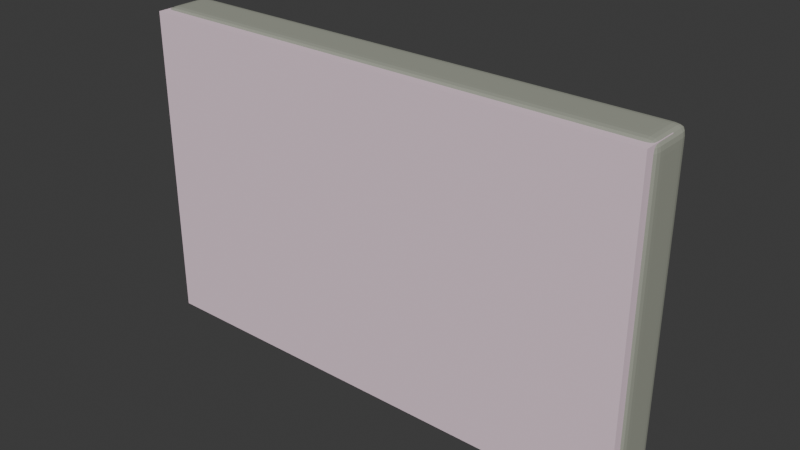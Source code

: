 # Source: cassette.blend  (saved by Blender 5.1.30; exported with 4.5.12 LTS)
import bpy
from mathutils import Matrix  # noqa: F401  (used for matrix-valued properties, if any)

bpy.ops.wm.read_factory_settings(use_empty=True)
scene = bpy.context.scene
scene.name = 'Scene'

# ---- collections
col_collection = bpy.data.collections.new('Collection'); scene.collection.children.link(col_collection)

# ---- materials (node trees are filled in below, after node groups)
mat_shell = bpy.data.materials.new('Shell')
mat_shellback = bpy.data.materials.new('ShellBack')
mat_label = bpy.data.materials.new('Label')
mat_labelstripe = bpy.data.materials.new('LabelStripe')
mat_labelstripe2 = bpy.data.materials.new('LabelStripe2')
mat_windowfrm = bpy.data.materials.new('WindowFrm')
mat_window = bpy.data.materials.new('Window')
mat_window.surface_render_method = 'BLENDED'
mat_window.blend_method = 'BLEND'
mat_reel = bpy.data.materials.new('Reel')
mat_tape = bpy.data.materials.new('Tape')
mat_reelhub = bpy.data.materials.new('ReelHub')
mat_reelspoke = bpy.data.materials.new('ReelSpoke')
mat_hole = bpy.data.materials.new('Hole')
mat_guidepin = bpy.data.materials.new('GuidePin')
mat_pressroller = bpy.data.materials.new('PressRoller')
mat_screw = bpy.data.materials.new('Screw')
mat_material = bpy.data.materials.new('Material')
mat_material_001 = bpy.data.materials.new('Material.001')

# ---- material node trees
mat_shell.use_nodes = True; mat_shell.node_tree.nodes.clear()
_N = mat_shell.node_tree.nodes; _L = mat_shell.node_tree.links
n0 = _N.new('ShaderNodeBsdfPrincipled'); n0.name = 'Principled BSDF'; n0.location = (-200, 100)
n0.inputs[0].default_value = (0.3385, 0.3536, 0.2918, 1.0)
n0.inputs[2].default_value = 0.82
n1 = _N.new('ShaderNodeOutputMaterial'); n1.name = 'Material Output'; n1.location = (200, 100)
_L.new(n0.outputs[0], n1.inputs[0])
n1.is_active_output = True
mat_shellback.use_nodes = True; mat_shellback.node_tree.nodes.clear()
_N = mat_shellback.node_tree.nodes; _L = mat_shellback.node_tree.links
n0 = _N.new('ShaderNodeBsdfPrincipled'); n0.name = 'Principled BSDF'; n0.location = (-200, 100)
n0.inputs[0].default_value = (0.88, 0.68, 0.78, 1.0)
n0.inputs[2].default_value = 0.82
n1 = _N.new('ShaderNodeOutputMaterial'); n1.name = 'Material Output'; n1.location = (200, 100)
_L.new(n0.outputs[0], n1.inputs[0])
n1.is_active_output = True
mat_label.use_nodes = True; mat_label.node_tree.nodes.clear()
_N = mat_label.node_tree.nodes; _L = mat_label.node_tree.links
n0 = _N.new('ShaderNodeBsdfPrincipled'); n0.name = 'Principled BSDF'; n0.location = (-200, 100)
n0.inputs[0].default_value = (0.98, 0.96, 0.88, 1.0)
n0.inputs[2].default_value = 0.88
n1 = _N.new('ShaderNodeOutputMaterial'); n1.name = 'Material Output'; n1.location = (200, 100)
_L.new(n0.outputs[0], n1.inputs[0])
n1.is_active_output = True
mat_labelstripe.use_nodes = True; mat_labelstripe.node_tree.nodes.clear()
_N = mat_labelstripe.node_tree.nodes; _L = mat_labelstripe.node_tree.links
n0 = _N.new('ShaderNodeBsdfPrincipled'); n0.name = 'Principled BSDF'; n0.location = (-200, 100)
n0.inputs[0].default_value = (0.293, 0.2698, 0.1345, 1.0)
n0.inputs[2].default_value = 0.8
n1 = _N.new('ShaderNodeOutputMaterial'); n1.name = 'Material Output'; n1.location = (200, 100)
_L.new(n0.outputs[0], n1.inputs[0])
n1.is_active_output = True
mat_labelstripe2.use_nodes = True; mat_labelstripe2.node_tree.nodes.clear()
_N = mat_labelstripe2.node_tree.nodes; _L = mat_labelstripe2.node_tree.links
n0 = _N.new('ShaderNodeBsdfPrincipled'); n0.name = 'Principled BSDF'; n0.location = (-200, 100)
n0.inputs[0].default_value = (0.8786, 0.2513, 0.1269, 1.0)
n0.inputs[2].default_value = 0.8
n1 = _N.new('ShaderNodeOutputMaterial'); n1.name = 'Material Output'; n1.location = (200, 100)
_L.new(n0.outputs[0], n1.inputs[0])
n1.is_active_output = True
mat_windowfrm.use_nodes = True; mat_windowfrm.node_tree.nodes.clear()
_N = mat_windowfrm.node_tree.nodes; _L = mat_windowfrm.node_tree.links
n0 = _N.new('ShaderNodeBsdfPrincipled'); n0.name = 'Principled BSDF'; n0.location = (-200, 100)
n0.inputs[0].default_value = (1.0, 1.0, 1.0, 1.0)
n0.inputs[2].default_value = 0.8
n1 = _N.new('ShaderNodeOutputMaterial'); n1.name = 'Material Output'; n1.location = (200, 100)
_L.new(n0.outputs[0], n1.inputs[0])
n1.is_active_output = True
mat_window.use_nodes = True; mat_window.node_tree.nodes.clear()
_N = mat_window.node_tree.nodes; _L = mat_window.node_tree.links
n0 = _N.new('ShaderNodeBsdfPrincipled'); n0.name = 'Principled BSDF'; n0.location = (-200, 100)
n0.inputs[0].default_value = (0.65, 0.88, 0.95, 1.0)
n0.inputs[2].default_value = 0.05
n0.inputs[4].default_value = 0.5
n0.inputs[18].default_value = 0.7
n1 = _N.new('ShaderNodeOutputMaterial'); n1.name = 'Material Output'; n1.location = (200, 100)
_L.new(n0.outputs[0], n1.inputs[0])
n1.is_active_output = True
mat_reel.use_nodes = True; mat_reel.node_tree.nodes.clear()
_N = mat_reel.node_tree.nodes; _L = mat_reel.node_tree.links
n0 = _N.new('ShaderNodeBsdfPrincipled'); n0.name = 'Principled BSDF'; n0.location = (-200, 100)
n0.inputs[0].default_value = (0.35, 0.35, 0.4, 1.0)
n0.inputs[1].default_value = 0.2
n0.inputs[2].default_value = 0.55
n1 = _N.new('ShaderNodeOutputMaterial'); n1.name = 'Material Output'; n1.location = (200, 100)
_L.new(n0.outputs[0], n1.inputs[0])
n1.is_active_output = True
mat_tape.use_nodes = True; mat_tape.node_tree.nodes.clear()
_N = mat_tape.node_tree.nodes; _L = mat_tape.node_tree.links
n0 = _N.new('ShaderNodeBsdfPrincipled'); n0.name = 'Principled BSDF'; n0.location = (-200, 100)
n0.inputs[0].default_value = (0.18, 0.12, 0.1, 1.0)
n0.inputs[2].default_value = 0.7
n1 = _N.new('ShaderNodeOutputMaterial'); n1.name = 'Material Output'; n1.location = (200, 100)
_L.new(n0.outputs[0], n1.inputs[0])
n1.is_active_output = True
mat_reelhub.use_nodes = True; mat_reelhub.node_tree.nodes.clear()
_N = mat_reelhub.node_tree.nodes; _L = mat_reelhub.node_tree.links
n0 = _N.new('ShaderNodeBsdfPrincipled'); n0.name = 'Principled BSDF'; n0.location = (-200, 100)
n0.inputs[0].default_value = (0.95, 0.82, 0.2, 1.0)
n0.inputs[2].default_value = 0.55
n1 = _N.new('ShaderNodeOutputMaterial'); n1.name = 'Material Output'; n1.location = (200, 100)
_L.new(n0.outputs[0], n1.inputs[0])
n1.is_active_output = True
mat_reelspoke.use_nodes = True; mat_reelspoke.node_tree.nodes.clear()
_N = mat_reelspoke.node_tree.nodes; _L = mat_reelspoke.node_tree.links
n0 = _N.new('ShaderNodeBsdfPrincipled'); n0.name = 'Principled BSDF'; n0.location = (-200, 100)
n0.inputs[0].default_value = (0.55, 0.55, 0.6, 1.0)
n0.inputs[1].default_value = 0.1
n1 = _N.new('ShaderNodeOutputMaterial'); n1.name = 'Material Output'; n1.location = (200, 100)
_L.new(n0.outputs[0], n1.inputs[0])
n1.is_active_output = True
mat_hole.use_nodes = True; mat_hole.node_tree.nodes.clear()
_N = mat_hole.node_tree.nodes; _L = mat_hole.node_tree.links
n0 = _N.new('ShaderNodeBsdfPrincipled'); n0.name = 'Principled BSDF'; n0.location = (-200, 100)
n0.inputs[0].default_value = (0.1, 0.1, 0.12, 1.0)
n0.inputs[2].default_value = 0.8
n1 = _N.new('ShaderNodeOutputMaterial'); n1.name = 'Material Output'; n1.location = (200, 100)
_L.new(n0.outputs[0], n1.inputs[0])
n1.is_active_output = True
mat_guidepin.use_nodes = True; mat_guidepin.node_tree.nodes.clear()
_N = mat_guidepin.node_tree.nodes; _L = mat_guidepin.node_tree.links
n0 = _N.new('ShaderNodeBsdfPrincipled'); n0.name = 'Principled BSDF'; n0.location = (-200, 100)
n0.inputs[0].default_value = (0.25, 0.25, 0.28, 1.0)
n0.inputs[1].default_value = 0.4
n1 = _N.new('ShaderNodeOutputMaterial'); n1.name = 'Material Output'; n1.location = (200, 100)
_L.new(n0.outputs[0], n1.inputs[0])
n1.is_active_output = True
mat_pressroller.use_nodes = True; mat_pressroller.node_tree.nodes.clear()
_N = mat_pressroller.node_tree.nodes; _L = mat_pressroller.node_tree.links
n0 = _N.new('ShaderNodeBsdfPrincipled'); n0.name = 'Principled BSDF'; n0.location = (-200, 100)
n0.inputs[0].default_value = (0.15, 0.15, 0.18, 1.0)
n0.inputs[2].default_value = 0.6
n1 = _N.new('ShaderNodeOutputMaterial'); n1.name = 'Material Output'; n1.location = (200, 100)
_L.new(n0.outputs[0], n1.inputs[0])
n1.is_active_output = True
mat_screw.use_nodes = True; mat_screw.node_tree.nodes.clear()
_N = mat_screw.node_tree.nodes; _L = mat_screw.node_tree.links
n0 = _N.new('ShaderNodeBsdfPrincipled'); n0.name = 'Principled BSDF'; n0.location = (-200, 100)
n0.inputs[0].default_value = (0.8, 0.8, 0.85, 1.0)
n0.inputs[1].default_value = 0.6
n0.inputs[2].default_value = 0.4
n1 = _N.new('ShaderNodeOutputMaterial'); n1.name = 'Material Output'; n1.location = (200, 100)
_L.new(n0.outputs[0], n1.inputs[0])
n1.is_active_output = True
mat_material.use_nodes = True; mat_material.node_tree.nodes.clear()
_N = mat_material.node_tree.nodes; _L = mat_material.node_tree.links
n0 = _N.new('ShaderNodeBsdfPrincipled'); n0.name = 'Principled BSDF'; n0.location = (-200, 100)
n0.inputs[0].default_value = (0.4476, 0.4127, 0.1867, 1.0)
n1 = _N.new('ShaderNodeOutputMaterial'); n1.name = 'Material Output'; n1.location = (200, 100)
_L.new(n0.outputs[0], n1.inputs[0])
n1.is_active_output = True
mat_material_001.use_nodes = True; mat_material_001.node_tree.nodes.clear()
_N = mat_material_001.node_tree.nodes; _L = mat_material_001.node_tree.links
n0 = _N.new('ShaderNodeBsdfPrincipled'); n0.name = 'Principled BSDF'; n0.location = (-200, 100)
n0.inputs[0].default_value = (0.0, 0.0, 0.0, 1.0)
n1 = _N.new('ShaderNodeOutputMaterial'); n1.name = 'Material Output'; n1.location = (200, 100)
_L.new(n0.outputs[0], n1.inputs[0])
n1.is_active_output = True

# ---- world
world_world = bpy.data.worlds.new('World'); scene.world = world_world
world_world.use_nodes = True; world_world.node_tree.nodes.clear()
_N = world_world.node_tree.nodes; _L = world_world.node_tree.links
n0 = _N.new('ShaderNodeOutputWorld'); n0.name = 'World Output'; n0.location = (200, 100)
n1 = _N.new('ShaderNodeBackground'); n1.name = 'Background'; n1.location = (-200, 100)
n1.inputs[0].default_value = (0.05088, 0.05088, 0.05088, 1.0)
_L.new(n1.outputs[0], n0.inputs[0])
n0.is_active_output = True
world_world.color = (0.05088, 0.05088, 0.05088)
world_world.sun_shadow_jitter_overblur = 0.0

# ---- meshes
me_cube_001 = bpy.data.meshes.new('Cube.001')
me_cube_001.from_pydata([(-1.1, -0.11, -0.69), (-1.1, -0.11, 0.69), (-1.1, 0.11, -0.69), (-1.1, 0.11, 0.69), (1.1, -0.11, -0.69), (1.1, -0.11, 0.69), (1.1, 0.11, -0.69), (1.1, 0.11, 0.69)], [], [(0, 1, 3, 2), (2, 3, 7, 6), (6, 7, 5, 4), (4, 5, 1, 0), (2, 6, 4, 0), (7, 3, 1, 5)])
_uv = me_cube_001.uv_layers.new(name='UVMap')
_uv.uv.foreach_set('vector', [0.375, 0.0, 0.625, 0.0, 0.625, 0.25, 0.375, 0.25, 0.375, 0.25, 0.625, 0.25, 0.625, 0.5, 0.375, 0.5, 0.375, 0.5, 0.625, 0.5, 0.625, 0.75, 0.375, 0.75, 0.375, 0.75, 0.625, 0.75, 0.625, 1.0, 0.375, 1.0, 0.125, 0.5, 0.375, 0.5, 0.375, 0.75, 0.125, 0.75, 0.625, 0.5, 0.875, 0.5, 0.875, 0.75, 0.625, 0.75])
me_cube_001.materials.append(mat_shell)
me_cube_001.update()
me_cube_002 = bpy.data.meshes.new('Cube.002')
me_cube_002.from_pydata([(-1.09, -0.14, -0.68), (-1.09, -0.14, 0.68), (-1.09, 0.02, -0.68), (-1.09, 0.02, 0.68), (1.09, -0.14, -0.68), (1.09, -0.14, 0.68), (1.09, 0.02, -0.68), (1.09, 0.02, 0.68)], [], [(0, 1, 3, 2), (2, 3, 7, 6), (6, 7, 5, 4), (4, 5, 1, 0), (2, 6, 4, 0), (7, 3, 1, 5)])
_uv = me_cube_002.uv_layers.new(name='UVMap')
_uv.uv.foreach_set('vector', [0.375, 0.0, 0.625, 0.0, 0.625, 0.25, 0.375, 0.25, 0.375, 0.25, 0.625, 0.25, 0.625, 0.5, 0.375, 0.5, 0.375, 0.5, 0.625, 0.5, 0.625, 0.75, 0.375, 0.75, 0.375, 0.75, 0.625, 0.75, 0.625, 1.0, 0.375, 1.0, 0.125, 0.5, 0.375, 0.5, 0.375, 0.75, 0.125, 0.75, 0.625, 0.5, 0.875, 0.5, 0.875, 0.75, 0.625, 0.75])
me_cube_002.materials.append(mat_shellback)
me_cube_002.update()
me_cube_003 = bpy.data.meshes.new('Cube.003')
me_cube_003.from_pydata([(-0.95, 0.11, -0.39), (-0.95, 0.11, 0.49), (-0.95, 0.13, -0.39), (-0.95, 0.13, 0.49), (0.95, 0.11, -0.39), (0.95, 0.11, 0.49), (0.95, 0.13, -0.39), (0.95, 0.13, 0.49)], [], [(0, 1, 3, 2), (2, 3, 7, 6), (6, 7, 5, 4), (4, 5, 1, 0), (2, 6, 4, 0), (7, 3, 1, 5)])
_uv = me_cube_003.uv_layers.new(name='UVMap')
_uv.uv.foreach_set('vector', [0.375, 0.0, 0.625, 0.0, 0.625, 0.25, 0.375, 0.25, 0.375, 0.25, 0.625, 0.25, 0.625, 0.5, 0.375, 0.5, 0.375, 0.5, 0.625, 0.5, 0.625, 0.75, 0.375, 0.75, 0.375, 0.75, 0.625, 0.75, 0.625, 1.0, 0.375, 1.0, 0.125, 0.5, 0.375, 0.5, 0.375, 0.75, 0.125, 0.75, 0.625, 0.5, 0.875, 0.5, 0.875, 0.75, 0.625, 0.75])
me_cube_003.materials.append(mat_label)
me_cube_003.update()
me_cube_004 = bpy.data.meshes.new('Cube.004')
me_cube_004.from_pydata([(-0.95, 0.115, 0.45), (-0.95, 0.115, 0.59), (-0.95, 0.135, 0.45), (-0.95, 0.135, 0.59), (0.95, 0.115, 0.45), (0.95, 0.115, 0.59), (0.95, 0.135, 0.45), (0.95, 0.135, 0.59)], [], [(0, 1, 3, 2), (2, 3, 7, 6), (6, 7, 5, 4), (4, 5, 1, 0), (2, 6, 4, 0), (7, 3, 1, 5)])
_uv = me_cube_004.uv_layers.new(name='UVMap')
_uv.uv.foreach_set('vector', [0.375, 0.0, 0.625, 0.0, 0.625, 0.25, 0.375, 0.25, 0.375, 0.25, 0.625, 0.25, 0.625, 0.5, 0.375, 0.5, 0.375, 0.5, 0.625, 0.5, 0.625, 0.75, 0.375, 0.75, 0.375, 0.75, 0.625, 0.75, 0.625, 1.0, 0.375, 1.0, 0.125, 0.5, 0.375, 0.5, 0.375, 0.75, 0.125, 0.75, 0.625, 0.5, 0.875, 0.5, 0.875, 0.75, 0.625, 0.75])
me_cube_004.materials.append(mat_labelstripe)
me_cube_004.update()
me_cube_005 = bpy.data.meshes.new('Cube.005')
me_cube_005.from_pydata([(-0.95, 0.115, -0.49), (-0.95, 0.115, -0.35), (-0.95, 0.135, -0.49), (-0.95, 0.135, -0.35), (0.95, 0.115, -0.49), (0.95, 0.115, -0.35), (0.95, 0.135, -0.49), (0.95, 0.135, -0.35)], [], [(0, 1, 3, 2), (2, 3, 7, 6), (6, 7, 5, 4), (4, 5, 1, 0), (2, 6, 4, 0), (7, 3, 1, 5)])
_uv = me_cube_005.uv_layers.new(name='UVMap')
_uv.uv.foreach_set('vector', [0.375, 0.0, 0.625, 0.0, 0.625, 0.25, 0.375, 0.25, 0.375, 0.25, 0.625, 0.25, 0.625, 0.5, 0.375, 0.5, 0.375, 0.5, 0.625, 0.5, 0.625, 0.75, 0.375, 0.75, 0.375, 0.75, 0.625, 0.75, 0.625, 1.0, 0.375, 1.0, 0.125, 0.5, 0.375, 0.5, 0.375, 0.75, 0.125, 0.75, 0.625, 0.5, 0.875, 0.5, 0.875, 0.75, 0.625, 0.75])
me_cube_005.materials.append(mat_labelstripe2)
me_cube_005.update()
me_cube_006 = bpy.data.meshes.new('Cube.006')
me_cube_006.from_pydata([(-0.75, 0.1275, -0.15), (-0.75, 0.1275, 0.47), (-0.75, 0.1525, -0.15), (-0.75, 0.1525, 0.47), (0.75, 0.1275, -0.15), (0.75, 0.1275, 0.47), (0.75, 0.1525, -0.15), (0.75, 0.1525, 0.47)], [], [(0, 1, 3, 2), (2, 3, 7, 6), (6, 7, 5, 4), (4, 5, 1, 0), (2, 6, 4, 0), (7, 3, 1, 5)])
_uv = me_cube_006.uv_layers.new(name='UVMap')
_uv.uv.foreach_set('vector', [0.375, 0.0, 0.625, 0.0, 0.625, 0.25, 0.375, 0.25, 0.375, 0.25, 0.625, 0.25, 0.625, 0.5, 0.375, 0.5, 0.375, 0.5, 0.625, 0.5, 0.625, 0.75, 0.375, 0.75, 0.375, 0.75, 0.625, 0.75, 0.625, 1.0, 0.375, 1.0, 0.125, 0.5, 0.375, 0.5, 0.375, 0.75, 0.125, 0.75, 0.625, 0.5, 0.875, 0.5, 0.875, 0.75, 0.625, 0.75])
me_cube_006.materials.append(mat_windowfrm)
me_cube_006.update()
me_cube_007 = bpy.data.meshes.new('Cube.007')
me_cube_007.from_pydata([(-0.68, 0.145, -0.09), (-0.68, 0.145, 0.41), (-0.68, 0.165, -0.09), (-0.68, 0.165, 0.41), (0.68, 0.145, -0.09), (0.68, 0.145, 0.41), (0.68, 0.165, -0.09), (0.68, 0.165, 0.41)], [], [(0, 1, 3, 2), (2, 3, 7, 6), (6, 7, 5, 4), (4, 5, 1, 0), (2, 6, 4, 0), (7, 3, 1, 5)])
_uv = me_cube_007.uv_layers.new(name='UVMap')
_uv.uv.foreach_set('vector', [0.375, 0.0, 0.625, 0.0, 0.625, 0.25, 0.375, 0.25, 0.375, 0.25, 0.625, 0.25, 0.625, 0.5, 0.375, 0.5, 0.375, 0.5, 0.625, 0.5, 0.625, 0.75, 0.375, 0.75, 0.375, 0.75, 0.625, 0.75, 0.625, 1.0, 0.375, 1.0, 0.125, 0.5, 0.375, 0.5, 0.375, 0.75, 0.125, 0.75, 0.625, 0.5, 0.875, 0.5, 0.875, 0.75, 0.625, 0.75])
me_cube_007.materials.append(mat_window)
me_cube_007.update()
me_cylinder = bpy.data.meshes.new('Cylinder')
me_cylinder.from_pydata([(0.0, 0.3, -0.05), (0.0, 0.3, 0.05), (0.1302, 0.2703, -0.05), (0.1302, 0.2703, 0.05), (0.2345, 0.187, -0.05), (0.2345, 0.187, 0.05), (0.2925, 0.06676, -0.05), (0.2925, 0.06676, 0.05), (0.2925, -0.06676, -0.05), (0.2925, -0.06676, 0.05), (0.2345, -0.187, -0.05), (0.2345, -0.187, 0.05), (0.1302, -0.2703, -0.05), (0.1302, -0.2703, 0.05), (0.0, -0.3, -0.05), (0.0, -0.3, 0.05), (-0.1302, -0.2703, -0.05), (-0.1302, -0.2703, 0.05), (-0.2345, -0.187, -0.05), (-0.2345, -0.187, 0.05), (-0.2925, -0.06676, -0.05), (-0.2925, -0.06676, 0.05), (-0.2925, 0.06676, -0.05), (-0.2925, 0.06676, 0.05), (-0.2345, 0.187, -0.05), (-0.2345, 0.187, 0.05), (-0.1302, 0.2703, -0.05), (-0.1302, 0.2703, 0.05)], [], [(0, 1, 3, 2), (2, 3, 5, 4), (4, 5, 7, 6), (6, 7, 9, 8), (8, 9, 11, 10), (10, 11, 13, 12), (12, 13, 15, 14), (14, 15, 17, 16), (16, 17, 19, 18), (18, 19, 21, 20), (20, 21, 23, 22), (22, 23, 25, 24), (3, 1, 27, 25, 23, 21, 19, 17, 15, 13, 11, 9, 7, 5), (24, 25, 27, 26), (26, 27, 1, 0), (0, 2, 4, 6, 8, 10, 12, 14, 16, 18, 20, 22, 24, 26)])
_uv = me_cylinder.uv_layers.new(name='UVMap')
_uv.uv.foreach_set('vector', [1.0, 0.5, 1.0, 1.0, 0.9286, 1.0, 0.9286, 0.5, 0.9286, 0.5, 0.9286, 1.0, 0.8571, 1.0, 0.8571, 0.5, 0.8571, 0.5, 0.8571, 1.0, 0.7857, 1.0, 0.7857, 0.5, 0.7857, 0.5, 0.7857, 1.0, 0.7143, 1.0, 0.7143, 0.5, 0.7143, 0.5, 0.7143, 1.0, 0.6429, 1.0, 0.6429, 0.5, 0.6429, 0.5, 0.6429, 1.0, 0.5714, 1.0, 0.5714, 0.5, 0.5714, 0.5, 0.5714, 1.0, 0.5, 1.0, 0.5, 0.5, 0.5, 0.5, 0.5, 1.0, 0.4286, 1.0, 0.4286, 0.5, 0.4286, 0.5, 0.4286, 1.0, 0.3571, 1.0, 0.3571, 0.5, 0.3571, 0.5, 0.3571, 1.0, 0.2857, 1.0, 0.2857, 0.5, 0.2857, 0.5, 0.2857, 1.0, 0.2143, 1.0, 0.2143, 0.5, 0.2143, 0.5, 0.2143, 1.0, 0.1429, 1.0, 0.1429, 0.5, 0.3541, 0.4662, 0.25, 0.49, 0.1459, 0.4662, 0.06236, 0.3996, 0.01602, 0.3034, 0.01602, 0.1966, 0.06236, 0.1004, 0.1459, 0.03377, 0.25, 0.01, 0.3541, 0.03377, 0.4376, 0.1004, 0.484, 0.1966, 0.484, 0.3034, 0.4376, 0.3996, 0.1429, 0.5, 0.1429, 1.0, 0.07143, 1.0, 0.07143, 0.5, 0.07143, 0.5, 0.07143, 1.0, -1.341e-07, 1.0, -1.341e-07, 0.5, 0.75, 0.49, 0.8541, 0.4662, 0.9376, 0.3996, 0.984, 0.3034, 0.984, 0.1966, 0.9376, 0.1004, 0.8541, 0.03377, 0.75, 0.01, 0.6459, 0.03377, 0.5624, 0.1004, 0.516, 0.1966, 0.516, 0.3034, 0.5624, 0.3996, 0.6459, 0.4662])
me_cylinder.materials.append(mat_reel)
me_cylinder.update()
me_torus = bpy.data.meshes.new('Torus')
me_torus.from_pydata([(0.28, 0.0, 0.0), (0.2624, 0.0, 0.04243), (0.22, 0.0, 0.06), (0.1776, 0.0, 0.04243), (0.16, 0.0, 7.348e-18), (0.1776, 0.0, -0.04243), (0.22, 0.0, -0.06), (0.2624, 0.0, -0.04243), (0.2587, 0.1072, 0.0), (0.2425, 0.1004, 0.04243), (0.2033, 0.08419, 0.06), (0.1641, 0.06795, 0.04243), (0.1478, 0.06123, 7.348e-18), (0.1641, 0.06795, -0.04243), (0.2033, 0.08419, -0.06), (0.2425, 0.1004, -0.04243), (0.198, 0.198, 0.0), (0.1856, 0.1856, 0.04243), (0.1556, 0.1556, 0.06), (0.1256, 0.1256, 0.04243), (0.1131, 0.1131, 7.348e-18), (0.1256, 0.1256, -0.04243), (0.1556, 0.1556, -0.06), (0.1856, 0.1856, -0.04243), (0.1072, 0.2587, 0.0), (0.1004, 0.2425, 0.04243), (0.08419, 0.2033, 0.06), (0.06795, 0.1641, 0.04243), (0.06123, 0.1478, 7.348e-18), (0.06795, 0.1641, -0.04243), (0.08419, 0.2033, -0.06), (0.1004, 0.2425, -0.04243), (2.114e-08, 0.28, 0.0), (1.981e-08, 0.2624, 0.04243), (1.661e-08, 0.22, 0.06), (1.341e-08, 0.1776, 0.04243), (1.208e-08, 0.16, 7.348e-18), (1.341e-08, 0.1776, -0.04243), (1.661e-08, 0.22, -0.06), (1.981e-08, 0.2624, -0.04243), (-0.1072, 0.2587, 0.0), (-0.1004, 0.2425, 0.04243), (-0.08419, 0.2033, 0.06), (-0.06795, 0.1641, 0.04243), (-0.06123, 0.1478, 7.348e-18), (-0.06795, 0.1641, -0.04243), (-0.08419, 0.2033, -0.06), (-0.1004, 0.2425, -0.04243), (-0.198, 0.198, 0.0), (-0.1856, 0.1856, 0.04243), (-0.1556, 0.1556, 0.06), (-0.1256, 0.1256, 0.04243), (-0.1131, 0.1131, 7.348e-18), (-0.1256, 0.1256, -0.04243), (-0.1556, 0.1556, -0.06), (-0.1856, 0.1856, -0.04243), (-0.2587, 0.1072, 0.0), (-0.2425, 0.1004, 0.04243), (-0.2033, 0.08419, 0.06), (-0.1641, 0.06795, 0.04243), (-0.1478, 0.06123, 7.348e-18), (-0.1641, 0.06795, -0.04243), (-0.2033, 0.08419, -0.06), (-0.2425, 0.1004, -0.04243), (-0.28, 2.448e-08, 0.0), (-0.2624, 2.294e-08, 0.04243), (-0.22, 1.923e-08, 0.06), (-0.1776, 1.552e-08, 0.04243), (-0.16, 1.399e-08, 7.348e-18), (-0.1776, 1.552e-08, -0.04243), (-0.22, 1.923e-08, -0.06), (-0.2624, 2.294e-08, -0.04243), (-0.2587, -0.1072, 0.0), (-0.2425, -0.1004, 0.04243), (-0.2033, -0.08419, 0.06), (-0.1641, -0.06795, 0.04243), (-0.1478, -0.06123, 7.348e-18), (-0.1641, -0.06795, -0.04243), (-0.2033, -0.08419, -0.06), (-0.2425, -0.1004, -0.04243), (-0.198, -0.198, 0.0), (-0.1856, -0.1856, 0.04243), (-0.1556, -0.1556, 0.06), (-0.1256, -0.1256, 0.04243), (-0.1131, -0.1131, 7.348e-18), (-0.1256, -0.1256, -0.04243), (-0.1556, -0.1556, -0.06), (-0.1856, -0.1856, -0.04243), (-0.1072, -0.2587, 0.0), (-0.1004, -0.2425, 0.04243), (-0.08419, -0.2033, 0.06), (-0.06795, -0.1641, 0.04243), (-0.06123, -0.1478, 7.348e-18), (-0.06795, -0.1641, -0.04243), (-0.08419, -0.2033, -0.06), (-0.1004, -0.2425, -0.04243), (2.114e-08, -0.28, 0.0), (1.981e-08, -0.2624, 0.04243), (1.661e-08, -0.22, 0.06), (1.341e-08, -0.1776, 0.04243), (1.208e-08, -0.16, 7.348e-18), (1.341e-08, -0.1776, -0.04243), (1.661e-08, -0.22, -0.06), (1.981e-08, -0.2624, -0.04243), (0.1072, -0.2587, 0.0), (0.1004, -0.2425, 0.04243), (0.08419, -0.2033, 0.06), (0.06795, -0.1641, 0.04243), (0.06123, -0.1478, 7.348e-18), (0.06795, -0.1641, -0.04243), (0.08419, -0.2033, -0.06), (0.1004, -0.2425, -0.04243), (0.198, -0.198, 0.0), (0.1856, -0.1856, 0.04243), (0.1556, -0.1556, 0.06), (0.1256, -0.1256, 0.04243), (0.1131, -0.1131, 7.348e-18), (0.1256, -0.1256, -0.04243), (0.1556, -0.1556, -0.06), (0.1856, -0.1856, -0.04243), (0.2587, -0.1072, 0.0), (0.2425, -0.1004, 0.04243), (0.2033, -0.08419, 0.06), (0.1641, -0.06795, 0.04243), (0.1478, -0.06123, 7.348e-18), (0.1641, -0.06795, -0.04243), (0.2033, -0.08419, -0.06), (0.2425, -0.1004, -0.04243)], [], [(0, 8, 9, 1), (1, 9, 10, 2), (2, 10, 11, 3), (3, 11, 12, 4), (4, 12, 13, 5), (5, 13, 14, 6), (6, 14, 15, 7), (7, 15, 8, 0), (8, 16, 17, 9), (9, 17, 18, 10), (10, 18, 19, 11), (11, 19, 20, 12), (12, 20, 21, 13), (13, 21, 22, 14), (14, 22, 23, 15), (15, 23, 16, 8), (16, 24, 25, 17), (17, 25, 26, 18), (18, 26, 27, 19), (19, 27, 28, 20), (20, 28, 29, 21), (21, 29, 30, 22), (22, 30, 31, 23), (23, 31, 24, 16), (24, 32, 33, 25), (25, 33, 34, 26), (26, 34, 35, 27), (27, 35, 36, 28), (28, 36, 37, 29), (29, 37, 38, 30), (30, 38, 39, 31), (31, 39, 32, 24), (32, 40, 41, 33), (33, 41, 42, 34), (34, 42, 43, 35), (35, 43, 44, 36), (36, 44, 45, 37), (37, 45, 46, 38), (38, 46, 47, 39), (39, 47, 40, 32), (40, 48, 49, 41), (41, 49, 50, 42), (42, 50, 51, 43), (43, 51, 52, 44), (44, 52, 53, 45), (45, 53, 54, 46), (46, 54, 55, 47), (47, 55, 48, 40), (48, 56, 57, 49), (49, 57, 58, 50), (50, 58, 59, 51), (51, 59, 60, 52), (52, 60, 61, 53), (53, 61, 62, 54), (54, 62, 63, 55), (55, 63, 56, 48), (56, 64, 65, 57), (57, 65, 66, 58), (58, 66, 67, 59), (59, 67, 68, 60), (60, 68, 69, 61), (61, 69, 70, 62), (62, 70, 71, 63), (63, 71, 64, 56), (64, 72, 73, 65), (65, 73, 74, 66), (66, 74, 75, 67), (67, 75, 76, 68), (68, 76, 77, 69), (69, 77, 78, 70), (70, 78, 79, 71), (71, 79, 72, 64), (72, 80, 81, 73), (73, 81, 82, 74), (74, 82, 83, 75), (75, 83, 84, 76), (76, 84, 85, 77), (77, 85, 86, 78), (78, 86, 87, 79), (79, 87, 80, 72), (80, 88, 89, 81), (81, 89, 90, 82), (82, 90, 91, 83), (83, 91, 92, 84), (84, 92, 93, 85), (85, 93, 94, 86), (86, 94, 95, 87), (87, 95, 88, 80), (88, 96, 97, 89), (89, 97, 98, 90), (90, 98, 99, 91), (91, 99, 100, 92), (92, 100, 101, 93), (93, 101, 102, 94), (94, 102, 103, 95), (95, 103, 96, 88), (96, 104, 105, 97), (97, 105, 106, 98), (98, 106, 107, 99), (99, 107, 108, 100), (100, 108, 109, 101), (101, 109, 110, 102), (102, 110, 111, 103), (103, 111, 104, 96), (104, 112, 113, 105), (105, 113, 114, 106), (106, 114, 115, 107), (107, 115, 116, 108), (108, 116, 117, 109), (109, 117, 118, 110), (110, 118, 119, 111), (111, 119, 112, 104), (112, 120, 121, 113), (113, 121, 122, 114), (114, 122, 123, 115), (115, 123, 124, 116), (116, 124, 125, 117), (117, 125, 126, 118), (118, 126, 127, 119), (119, 127, 120, 112), (120, 0, 1, 121), (121, 1, 2, 122), (122, 2, 3, 123), (123, 3, 4, 124), (124, 4, 5, 125), (125, 5, 6, 126), (126, 6, 7, 127), (127, 7, 0, 120)])
_uv = me_torus.uv_layers.new(name='UVMap')
_uv.uv.foreach_set('vector', [0.5, 0.5, 0.5625, 0.5, 0.5625, 0.625, 0.5, 0.625, 0.5, 0.625, 0.5625, 0.625, 0.5625, 0.75, 0.5, 0.75, 0.5, 0.75, 0.5625, 0.75, 0.5625, 0.875, 0.5, 0.875, 0.5, 0.875, 0.5625, 0.875, 0.5625, 1.0, 0.5, 1.0, 0.5, 0.0, 0.5625, 0.0, 0.5625, 0.125, 0.5, 0.125, 0.5, 0.125, 0.5625, 0.125, 0.5625, 0.25, 0.5, 0.25, 0.5, 0.25, 0.5625, 0.25, 0.5625, 0.375, 0.5, 0.375, 0.5, 0.375, 0.5625, 0.375, 0.5625, 0.5, 0.5, 0.5, 0.5625, 0.5, 0.625, 0.5, 0.625, 0.625, 0.5625, 0.625, 0.5625, 0.625, 0.625, 0.625, 0.625, 0.75, 0.5625, 0.75, 0.5625, 0.75, 0.625, 0.75, 0.625, 0.875, 0.5625, 0.875, 0.5625, 0.875, 0.625, 0.875, 0.625, 1.0, 0.5625, 1.0, 0.5625, 0.0, 0.625, 0.0, 0.625, 0.125, 0.5625, 0.125, 0.5625, 0.125, 0.625, 0.125, 0.625, 0.25, 0.5625, 0.25, 0.5625, 0.25, 0.625, 0.25, 0.625, 0.375, 0.5625, 0.375, 0.5625, 0.375, 0.625, 0.375, 0.625, 0.5, 0.5625, 0.5, 0.625, 0.5, 0.6875, 0.5, 0.6875, 0.625, 0.625, 0.625, 0.625, 0.625, 0.6875, 0.625, 0.6875, 0.75, 0.625, 0.75, 0.625, 0.75, 0.6875, 0.75, 0.6875, 0.875, 0.625, 0.875, 0.625, 0.875, 0.6875, 0.875, 0.6875, 1.0, 0.625, 1.0, 0.625, 0.0, 0.6875, 0.0, 0.6875, 0.125, 0.625, 0.125, 0.625, 0.125, 0.6875, 0.125, 0.6875, 0.25, 0.625, 0.25, 0.625, 0.25, 0.6875, 0.25, 0.6875, 0.375, 0.625, 0.375, 0.625, 0.375, 0.6875, 0.375, 0.6875, 0.5, 0.625, 0.5, 0.6875, 0.5, 0.75, 0.5, 0.75, 0.625, 0.6875, 0.625, 0.6875, 0.625, 0.75, 0.625, 0.75, 0.75, 0.6875, 0.75, 0.6875, 0.75, 0.75, 0.75, 0.75, 0.875, 0.6875, 0.875, 0.6875, 0.875, 0.75, 0.875, 0.75, 1.0, 0.6875, 1.0, 0.6875, 0.0, 0.75, 0.0, 0.75, 0.125, 0.6875, 0.125, 0.6875, 0.125, 0.75, 0.125, 0.75, 0.25, 0.6875, 0.25, 0.6875, 0.25, 0.75, 0.25, 0.75, 0.375, 0.6875, 0.375, 0.6875, 0.375, 0.75, 0.375, 0.75, 0.5, 0.6875, 0.5, 0.75, 0.5, 0.8125, 0.5, 0.8125, 0.625, 0.75, 0.625, 0.75, 0.625, 0.8125, 0.625, 0.8125, 0.75, 0.75, 0.75, 0.75, 0.75, 0.8125, 0.75, 0.8125, 0.875, 0.75, 0.875, 0.75, 0.875, 0.8125, 0.875, 0.8125, 1.0, 0.75, 1.0, 0.75, 0.0, 0.8125, 0.0, 0.8125, 0.125, 0.75, 0.125, 0.75, 0.125, 0.8125, 0.125, 0.8125, 0.25, 0.75, 0.25, 0.75, 0.25, 0.8125, 0.25, 0.8125, 0.375, 0.75, 0.375, 0.75, 0.375, 0.8125, 0.375, 0.8125, 0.5, 0.75, 0.5, 0.8125, 0.5, 0.875, 0.5, 0.875, 0.625, 0.8125, 0.625, 0.8125, 0.625, 0.875, 0.625, 0.875, 0.75, 0.8125, 0.75, 0.8125, 0.75, 0.875, 0.75, 0.875, 0.875, 0.8125, 0.875, 0.8125, 0.875, 0.875, 0.875, 0.875, 1.0, 0.8125, 1.0, 0.8125, 0.0, 0.875, 0.0, 0.875, 0.125, 0.8125, 0.125, 0.8125, 0.125, 0.875, 0.125, 0.875, 0.25, 0.8125, 0.25, 0.8125, 0.25, 0.875, 0.25, 0.875, 0.375, 0.8125, 0.375, 0.8125, 0.375, 0.875, 0.375, 0.875, 0.5, 0.8125, 0.5, 0.875, 0.5, 0.9375, 0.5, 0.9375, 0.625, 0.875, 0.625, 0.875, 0.625, 0.9375, 0.625, 0.9375, 0.75, 0.875, 0.75, 0.875, 0.75, 0.9375, 0.75, 0.9375, 0.875, 0.875, 0.875, 0.875, 0.875, 0.9375, 0.875, 0.9375, 1.0, 0.875, 1.0, 0.875, 0.0, 0.9375, 0.0, 0.9375, 0.125, 0.875, 0.125, 0.875, 0.125, 0.9375, 0.125, 0.9375, 0.25, 0.875, 0.25, 0.875, 0.25, 0.9375, 0.25, 0.9375, 0.375, 0.875, 0.375, 0.875, 0.375, 0.9375, 0.375, 0.9375, 0.5, 0.875, 0.5, 0.9375, 0.5, 1.0, 0.5, 1.0, 0.625, 0.9375, 0.625, 0.9375, 0.625, 1.0, 0.625, 1.0, 0.75, 0.9375, 0.75, 0.9375, 0.75, 1.0, 0.75, 1.0, 0.875, 0.9375, 0.875, 0.9375, 0.875, 1.0, 0.875, 1.0, 1.0, 0.9375, 1.0, 0.9375, 0.0, 1.0, 0.0, 1.0, 0.125, 0.9375, 0.125, 0.9375, 0.125, 1.0, 0.125, 1.0, 0.25, 0.9375, 0.25, 0.9375, 0.25, 1.0, 0.25, 1.0, 0.375, 0.9375, 0.375, 0.9375, 0.375, 1.0, 0.375, 1.0, 0.5, 0.9375, 0.5, 0.0, 0.5, 0.0625, 0.5, 0.0625, 0.625, 0.0, 0.625, 0.0, 0.625, 0.0625, 0.625, 0.0625, 0.75, 0.0, 0.75, 0.0, 0.75, 0.0625, 0.75, 0.0625, 0.875, 0.0, 0.875, 0.0, 0.875, 0.0625, 0.875, 0.0625, 1.0, 0.0, 1.0, 0.0, 0.0, 0.0625, 0.0, 0.0625, 0.125, 0.0, 0.125, 0.0, 0.125, 0.0625, 0.125, 0.0625, 0.25, 0.0, 0.25, 0.0, 0.25, 0.0625, 0.25, 0.0625, 0.375, 0.0, 0.375, 0.0, 0.375, 0.0625, 0.375, 0.0625, 0.5, 0.0, 0.5, 0.0625, 0.5, 0.125, 0.5, 0.125, 0.625, 0.0625, 0.625, 0.0625, 0.625, 0.125, 0.625, 0.125, 0.75, 0.0625, 0.75, 0.0625, 0.75, 0.125, 0.75, 0.125, 0.875, 0.0625, 0.875, 0.0625, 0.875, 0.125, 0.875, 0.125, 1.0, 0.0625, 1.0, 0.0625, 0.0, 0.125, 0.0, 0.125, 0.125, 0.0625, 0.125, 0.0625, 0.125, 0.125, 0.125, 0.125, 0.25, 0.0625, 0.25, 0.0625, 0.25, 0.125, 0.25, 0.125, 0.375, 0.0625, 0.375, 0.0625, 0.375, 0.125, 0.375, 0.125, 0.5, 0.0625, 0.5, 0.125, 0.5, 0.1875, 0.5, 0.1875, 0.625, 0.125, 0.625, 0.125, 0.625, 0.1875, 0.625, 0.1875, 0.75, 0.125, 0.75, 0.125, 0.75, 0.1875, 0.75, 0.1875, 0.875, 0.125, 0.875, 0.125, 0.875, 0.1875, 0.875, 0.1875, 1.0, 0.125, 1.0, 0.125, 0.0, 0.1875, 0.0, 0.1875, 0.125, 0.125, 0.125, 0.125, 0.125, 0.1875, 0.125, 0.1875, 0.25, 0.125, 0.25, 0.125, 0.25, 0.1875, 0.25, 0.1875, 0.375, 0.125, 0.375, 0.125, 0.375, 0.1875, 0.375, 0.1875, 0.5, 0.125, 0.5, 0.1875, 0.5, 0.25, 0.5, 0.25, 0.625, 0.1875, 0.625, 0.1875, 0.625, 0.25, 0.625, 0.25, 0.75, 0.1875, 0.75, 0.1875, 0.75, 0.25, 0.75, 0.25, 0.875, 0.1875, 0.875, 0.1875, 0.875, 0.25, 0.875, 0.25, 1.0, 0.1875, 1.0, 0.1875, 0.0, 0.25, 0.0, 0.25, 0.125, 0.1875, 0.125, 0.1875, 0.125, 0.25, 0.125, 0.25, 0.25, 0.1875, 0.25, 0.1875, 0.25, 0.25, 0.25, 0.25, 0.375, 0.1875, 0.375, 0.1875, 0.375, 0.25, 0.375, 0.25, 0.5, 0.1875, 0.5, 0.25, 0.5, 0.3125, 0.5, 0.3125, 0.625, 0.25, 0.625, 0.25, 0.625, 0.3125, 0.625, 0.3125, 0.75, 0.25, 0.75, 0.25, 0.75, 0.3125, 0.75, 0.3125, 0.875, 0.25, 0.875, 0.25, 0.875, 0.3125, 0.875, 0.3125, 1.0, 0.25, 1.0, 0.25, 0.0, 0.3125, 0.0, 0.3125, 0.125, 0.25, 0.125, 0.25, 0.125, 0.3125, 0.125, 0.3125, 0.25, 0.25, 0.25, 0.25, 0.25, 0.3125, 0.25, 0.3125, 0.375, 0.25, 0.375, 0.25, 0.375, 0.3125, 0.375, 0.3125, 0.5, 0.25, 0.5, 0.3125, 0.5, 0.375, 0.5, 0.375, 0.625, 0.3125, 0.625, 0.3125, 0.625, 0.375, 0.625, 0.375, 0.75, 0.3125, 0.75, 0.3125, 0.75, 0.375, 0.75, 0.375, 0.875, 0.3125, 0.875, 0.3125, 0.875, 0.375, 0.875, 0.375, 1.0, 0.3125, 1.0, 0.3125, 0.0, 0.375, 0.0, 0.375, 0.125, 0.3125, 0.125, 0.3125, 0.125, 0.375, 0.125, 0.375, 0.25, 0.3125, 0.25, 0.3125, 0.25, 0.375, 0.25, 0.375, 0.375, 0.3125, 0.375, 0.3125, 0.375, 0.375, 0.375, 0.375, 0.5, 0.3125, 0.5, 0.375, 0.5, 0.4375, 0.5, 0.4375, 0.625, 0.375, 0.625, 0.375, 0.625, 0.4375, 0.625, 0.4375, 0.75, 0.375, 0.75, 0.375, 0.75, 0.4375, 0.75, 0.4375, 0.875, 0.375, 0.875, 0.375, 0.875, 0.4375, 0.875, 0.4375, 1.0, 0.375, 1.0, 0.375, 0.0, 0.4375, 0.0, 0.4375, 0.125, 0.375, 0.125, 0.375, 0.125, 0.4375, 0.125, 0.4375, 0.25, 0.375, 0.25, 0.375, 0.25, 0.4375, 0.25, 0.4375, 0.375, 0.375, 0.375, 0.375, 0.375, 0.4375, 0.375, 0.4375, 0.5, 0.375, 0.5, 0.4375, 0.5, 0.5, 0.5, 0.5, 0.625, 0.4375, 0.625, 0.4375, 0.625, 0.5, 0.625, 0.5, 0.75, 0.4375, 0.75, 0.4375, 0.75, 0.5, 0.75, 0.5, 0.875, 0.4375, 0.875, 0.4375, 0.875, 0.5, 0.875, 0.5, 1.0, 0.4375, 1.0, 0.4375, 0.0, 0.5, 0.0, 0.5, 0.125, 0.4375, 0.125, 0.4375, 0.125, 0.5, 0.125, 0.5, 0.25, 0.4375, 0.25, 0.4375, 0.25, 0.5, 0.25, 0.5, 0.375, 0.4375, 0.375, 0.4375, 0.375, 0.5, 0.375, 0.5, 0.5, 0.4375, 0.5])
me_torus.materials.append(mat_tape)
me_torus.update()
me_cylinder_001 = bpy.data.meshes.new('Cylinder.001')
me_cylinder_001.from_pydata([(0.0, 0.11, -0.06), (0.0, 0.11, 0.06), (0.09526, 0.055, -0.06), (0.09526, 0.055, 0.06), (0.09526, -0.055, -0.06), (0.09526, -0.055, 0.06), (0.0, -0.11, -0.06), (0.0, -0.11, 0.06), (-0.09526, -0.055, -0.06), (-0.09526, -0.055, 0.06), (-0.09526, 0.055, -0.06), (-0.09526, 0.055, 0.06)], [], [(0, 1, 3, 2), (2, 3, 5, 4), (4, 5, 7, 6), (6, 7, 9, 8), (3, 1, 11, 9, 7, 5), (8, 9, 11, 10), (10, 11, 1, 0), (0, 2, 4, 6, 8, 10)])
_uv = me_cylinder_001.uv_layers.new(name='UVMap')
_uv.uv.foreach_set('vector', [1.0, 0.5, 1.0, 1.0, 0.8333, 1.0, 0.8333, 0.5, 0.8333, 0.5, 0.8333, 1.0, 0.6667, 1.0, 0.6667, 0.5, 0.6667, 0.5, 0.6667, 1.0, 0.5, 1.0, 0.5, 0.5, 0.5, 0.5, 0.5, 1.0, 0.3333, 1.0, 0.3333, 0.5, 0.4578, 0.37, 0.25, 0.49, 0.04215, 0.37, 0.04215, 0.13, 0.25, 0.01, 0.4578, 0.13, 0.3333, 0.5, 0.3333, 1.0, 0.1667, 1.0, 0.1667, 0.5, 0.1667, 0.5, 0.1667, 1.0, -8.941e-08, 1.0, -8.941e-08, 0.5, 0.75, 0.49, 0.9578, 0.37, 0.9578, 0.13, 0.75, 0.01, 0.5422, 0.13, 0.5422, 0.37])
me_cylinder_001.materials.append(mat_reelhub)
me_cylinder_001.update()
me_cube_008 = bpy.data.meshes.new('Cube.008')
me_cube_008.from_pydata([(-0.36, 0.15, 0.08), (-0.36, 0.15, 0.24), (-0.36, 0.18, 0.08), (-0.36, 0.18, 0.24), (-0.32, 0.15, 0.08), (-0.32, 0.15, 0.24), (-0.32, 0.18, 0.08), (-0.32, 0.18, 0.24)], [], [(0, 1, 3, 2), (2, 3, 7, 6), (6, 7, 5, 4), (4, 5, 1, 0), (2, 6, 4, 0), (7, 3, 1, 5)])
_uv = me_cube_008.uv_layers.new(name='UVMap')
_uv.uv.foreach_set('vector', [0.375, 0.0, 0.625, 0.0, 0.625, 0.25, 0.375, 0.25, 0.375, 0.25, 0.625, 0.25, 0.625, 0.5, 0.375, 0.5, 0.375, 0.5, 0.625, 0.5, 0.625, 0.75, 0.375, 0.75, 0.375, 0.75, 0.625, 0.75, 0.625, 1.0, 0.375, 1.0, 0.125, 0.5, 0.375, 0.5, 0.375, 0.75, 0.125, 0.75, 0.625, 0.5, 0.875, 0.5, 0.875, 0.75, 0.625, 0.75])
me_cube_008.materials.append(mat_reelspoke)
me_cube_008.update()
me_cube_009 = bpy.data.meshes.new('Cube.009')
me_cube_009.from_pydata([(-0.4993, 0.15, 0.2759), (-0.3607, 0.15, 0.3559), (-0.4993, 0.18, 0.2759), (-0.3607, 0.18, 0.3559), (-0.4793, 0.15, 0.2412), (-0.3407, 0.15, 0.3212), (-0.4793, 0.18, 0.2412), (-0.3407, 0.18, 0.3212)], [], [(0, 1, 3, 2), (2, 3, 7, 6), (6, 7, 5, 4), (4, 5, 1, 0), (2, 6, 4, 0), (7, 3, 1, 5)])
_uv = me_cube_009.uv_layers.new(name='UVMap')
_uv.uv.foreach_set('vector', [0.375, 0.0, 0.625, 0.0, 0.625, 0.25, 0.375, 0.25, 0.375, 0.25, 0.625, 0.25, 0.625, 0.5, 0.375, 0.5, 0.375, 0.5, 0.625, 0.5, 0.625, 0.75, 0.375, 0.75, 0.375, 0.75, 0.625, 0.75, 0.625, 1.0, 0.375, 1.0, 0.125, 0.5, 0.375, 0.5, 0.375, 0.75, 0.125, 0.75, 0.625, 0.5, 0.875, 0.5, 0.875, 0.75, 0.625, 0.75])
me_cube_009.materials.append(mat_reelspoke)
me_cube_009.update()
me_cube_010 = bpy.data.meshes.new('Cube.010')
me_cube_010.from_pydata([(-0.6393, 0.15, 0.3559), (-0.5007, 0.15, 0.2759), (-0.6393, 0.18, 0.3559), (-0.5007, 0.18, 0.2759), (-0.6593, 0.15, 0.3212), (-0.5207, 0.15, 0.2412), (-0.6593, 0.18, 0.3212), (-0.5207, 0.18, 0.2412)], [], [(0, 1, 3, 2), (2, 3, 7, 6), (6, 7, 5, 4), (4, 5, 1, 0), (2, 6, 4, 0), (7, 3, 1, 5)])
_uv = me_cube_010.uv_layers.new(name='UVMap')
_uv.uv.foreach_set('vector', [0.375, 0.0, 0.625, 0.0, 0.625, 0.25, 0.375, 0.25, 0.375, 0.25, 0.625, 0.25, 0.625, 0.5, 0.375, 0.5, 0.375, 0.5, 0.625, 0.5, 0.625, 0.75, 0.375, 0.75, 0.375, 0.75, 0.625, 0.75, 0.625, 1.0, 0.375, 1.0, 0.125, 0.5, 0.375, 0.5, 0.375, 0.75, 0.125, 0.75, 0.625, 0.5, 0.875, 0.5, 0.875, 0.75, 0.625, 0.75])
me_cube_010.materials.append(mat_reelspoke)
me_cube_010.update()
me_cylinder_002 = bpy.data.meshes.new('Cylinder.002')
me_cylinder_002.from_pydata([(0.0, 0.042, -0.09), (0.0, 0.042, 0.09), (0.02469, 0.03398, -0.09), (0.02469, 0.03398, 0.09), (0.03994, 0.01298, -0.09), (0.03994, 0.01298, 0.09), (0.03994, -0.01298, -0.09), (0.03994, -0.01298, 0.09), (0.02469, -0.03398, -0.09), (0.02469, -0.03398, 0.09), (0.0, -0.042, -0.09), (0.0, -0.042, 0.09), (-0.02469, -0.03398, -0.09), (-0.02469, -0.03398, 0.09), (-0.03994, -0.01298, -0.09), (-0.03994, -0.01298, 0.09), (-0.03994, 0.01298, -0.09), (-0.03994, 0.01298, 0.09), (-0.02469, 0.03398, -0.09), (-0.02469, 0.03398, 0.09)], [], [(0, 1, 3, 2), (2, 3, 5, 4), (4, 5, 7, 6), (6, 7, 9, 8), (8, 9, 11, 10), (10, 11, 13, 12), (12, 13, 15, 14), (14, 15, 17, 16), (3, 1, 19, 17, 15, 13, 11, 9, 7, 5), (16, 17, 19, 18), (18, 19, 1, 0), (0, 2, 4, 6, 8, 10, 12, 14, 16, 18)])
_uv = me_cylinder_002.uv_layers.new(name='UVMap')
_uv.uv.foreach_set('vector', [1.0, 0.5, 1.0, 1.0, 0.9, 1.0, 0.9, 0.5, 0.9, 0.5, 0.9, 1.0, 0.8, 1.0, 0.8, 0.5, 0.8, 0.5, 0.8, 1.0, 0.7, 1.0, 0.7, 0.5, 0.7, 0.5, 0.7, 1.0, 0.6, 1.0, 0.6, 0.5, 0.6, 0.5, 0.6, 1.0, 0.5, 1.0, 0.5, 0.5, 0.5, 0.5, 0.5, 1.0, 0.4, 1.0, 0.4, 0.5, 0.4, 0.5, 0.4, 1.0, 0.3, 1.0, 0.3, 0.5, 0.3, 0.5, 0.3, 1.0, 0.2, 1.0, 0.2, 0.5, 0.3911, 0.4442, 0.25, 0.49, 0.1089, 0.4442, 0.02175, 0.3242, 0.02175, 0.1758, 0.1089, 0.05584, 0.25, 0.01, 0.3911, 0.05584, 0.4783, 0.1758, 0.4783, 0.3242, 0.2, 0.5, 0.2, 1.0, 0.1, 1.0, 0.1, 0.5, 0.1, 0.5, 0.1, 1.0, -7.451e-08, 1.0, -7.451e-08, 0.5, 0.75, 0.49, 0.8911, 0.4442, 0.9783, 0.3242, 0.9783, 0.1758, 0.8911, 0.05584, 0.75, 0.01, 0.6089, 0.05584, 0.5217, 0.1758, 0.5217, 0.3242, 0.6089, 0.4442])
me_cylinder_002.materials.append(mat_hole)
me_cylinder_002.update()
me_cylinder_003 = bpy.data.meshes.new('Cylinder.003')
me_cylinder_003.from_pydata([(0.0, 0.3, -0.05), (0.0, 0.3, 0.05), (0.1302, 0.2703, -0.05), (0.1302, 0.2703, 0.05), (0.2345, 0.187, -0.05), (0.2345, 0.187, 0.05), (0.2925, 0.06676, -0.05), (0.2925, 0.06676, 0.05), (0.2925, -0.06676, -0.05), (0.2925, -0.06676, 0.05), (0.2345, -0.187, -0.05), (0.2345, -0.187, 0.05), (0.1302, -0.2703, -0.05), (0.1302, -0.2703, 0.05), (0.0, -0.3, -0.05), (0.0, -0.3, 0.05), (-0.1302, -0.2703, -0.05), (-0.1302, -0.2703, 0.05), (-0.2345, -0.187, -0.05), (-0.2345, -0.187, 0.05), (-0.2925, -0.06676, -0.05), (-0.2925, -0.06676, 0.05), (-0.2925, 0.06676, -0.05), (-0.2925, 0.06676, 0.05), (-0.2345, 0.187, -0.05), (-0.2345, 0.187, 0.05), (-0.1302, 0.2703, -0.05), (-0.1302, 0.2703, 0.05)], [], [(0, 1, 3, 2), (2, 3, 5, 4), (4, 5, 7, 6), (6, 7, 9, 8), (8, 9, 11, 10), (10, 11, 13, 12), (12, 13, 15, 14), (14, 15, 17, 16), (16, 17, 19, 18), (18, 19, 21, 20), (20, 21, 23, 22), (22, 23, 25, 24), (3, 1, 27, 25, 23, 21, 19, 17, 15, 13, 11, 9, 7, 5), (24, 25, 27, 26), (26, 27, 1, 0), (0, 2, 4, 6, 8, 10, 12, 14, 16, 18, 20, 22, 24, 26)])
_uv = me_cylinder_003.uv_layers.new(name='UVMap')
_uv.uv.foreach_set('vector', [1.0, 0.5, 1.0, 1.0, 0.9286, 1.0, 0.9286, 0.5, 0.9286, 0.5, 0.9286, 1.0, 0.8571, 1.0, 0.8571, 0.5, 0.8571, 0.5, 0.8571, 1.0, 0.7857, 1.0, 0.7857, 0.5, 0.7857, 0.5, 0.7857, 1.0, 0.7143, 1.0, 0.7143, 0.5, 0.7143, 0.5, 0.7143, 1.0, 0.6429, 1.0, 0.6429, 0.5, 0.6429, 0.5, 0.6429, 1.0, 0.5714, 1.0, 0.5714, 0.5, 0.5714, 0.5, 0.5714, 1.0, 0.5, 1.0, 0.5, 0.5, 0.5, 0.5, 0.5, 1.0, 0.4286, 1.0, 0.4286, 0.5, 0.4286, 0.5, 0.4286, 1.0, 0.3571, 1.0, 0.3571, 0.5, 0.3571, 0.5, 0.3571, 1.0, 0.2857, 1.0, 0.2857, 0.5, 0.2857, 0.5, 0.2857, 1.0, 0.2143, 1.0, 0.2143, 0.5, 0.2143, 0.5, 0.2143, 1.0, 0.1429, 1.0, 0.1429, 0.5, 0.3541, 0.4662, 0.25, 0.49, 0.1459, 0.4662, 0.06236, 0.3996, 0.01602, 0.3034, 0.01602, 0.1966, 0.06236, 0.1004, 0.1459, 0.03377, 0.25, 0.01, 0.3541, 0.03377, 0.4376, 0.1004, 0.484, 0.1966, 0.484, 0.3034, 0.4376, 0.3996, 0.1429, 0.5, 0.1429, 1.0, 0.07143, 1.0, 0.07143, 0.5, 0.07143, 0.5, 0.07143, 1.0, -1.341e-07, 1.0, -1.341e-07, 0.5, 0.75, 0.49, 0.8541, 0.4662, 0.9376, 0.3996, 0.984, 0.3034, 0.984, 0.1966, 0.9376, 0.1004, 0.8541, 0.03377, 0.75, 0.01, 0.6459, 0.03377, 0.5624, 0.1004, 0.516, 0.1966, 0.516, 0.3034, 0.5624, 0.3996, 0.6459, 0.4662])
me_cylinder_003.materials.append(mat_reel)
me_cylinder_003.update()
me_torus_001 = bpy.data.meshes.new('Torus.001')
me_torus_001.from_pydata([(0.28, 0.0, 0.0), (0.2624, 0.0, 0.04243), (0.22, 0.0, 0.06), (0.1776, 0.0, 0.04243), (0.16, 0.0, 7.348e-18), (0.1776, 0.0, -0.04243), (0.22, 0.0, -0.06), (0.2624, 0.0, -0.04243), (0.2587, 0.1072, 0.0), (0.2425, 0.1004, 0.04243), (0.2033, 0.08419, 0.06), (0.1641, 0.06795, 0.04243), (0.1478, 0.06123, 7.348e-18), (0.1641, 0.06795, -0.04243), (0.2033, 0.08419, -0.06), (0.2425, 0.1004, -0.04243), (0.198, 0.198, 0.0), (0.1856, 0.1856, 0.04243), (0.1556, 0.1556, 0.06), (0.1256, 0.1256, 0.04243), (0.1131, 0.1131, 7.348e-18), (0.1256, 0.1256, -0.04243), (0.1556, 0.1556, -0.06), (0.1856, 0.1856, -0.04243), (0.1072, 0.2587, 0.0), (0.1004, 0.2425, 0.04243), (0.08419, 0.2033, 0.06), (0.06795, 0.1641, 0.04243), (0.06123, 0.1478, 7.348e-18), (0.06795, 0.1641, -0.04243), (0.08419, 0.2033, -0.06), (0.1004, 0.2425, -0.04243), (2.114e-08, 0.28, 0.0), (1.981e-08, 0.2624, 0.04243), (1.661e-08, 0.22, 0.06), (1.341e-08, 0.1776, 0.04243), (1.208e-08, 0.16, 7.348e-18), (1.341e-08, 0.1776, -0.04243), (1.661e-08, 0.22, -0.06), (1.981e-08, 0.2624, -0.04243), (-0.1072, 0.2587, 0.0), (-0.1004, 0.2425, 0.04243), (-0.08419, 0.2033, 0.06), (-0.06795, 0.1641, 0.04243), (-0.06123, 0.1478, 7.348e-18), (-0.06795, 0.1641, -0.04243), (-0.08419, 0.2033, -0.06), (-0.1004, 0.2425, -0.04243), (-0.198, 0.198, 0.0), (-0.1856, 0.1856, 0.04243), (-0.1556, 0.1556, 0.06), (-0.1256, 0.1256, 0.04243), (-0.1131, 0.1131, 7.348e-18), (-0.1256, 0.1256, -0.04243), (-0.1556, 0.1556, -0.06), (-0.1856, 0.1856, -0.04243), (-0.2587, 0.1072, 0.0), (-0.2425, 0.1004, 0.04243), (-0.2033, 0.08419, 0.06), (-0.1641, 0.06795, 0.04243), (-0.1478, 0.06123, 7.348e-18), (-0.1641, 0.06795, -0.04243), (-0.2033, 0.08419, -0.06), (-0.2425, 0.1004, -0.04243), (-0.28, 2.448e-08, 0.0), (-0.2624, 2.294e-08, 0.04243), (-0.22, 1.923e-08, 0.06), (-0.1776, 1.552e-08, 0.04243), (-0.16, 1.399e-08, 7.348e-18), (-0.1776, 1.552e-08, -0.04243), (-0.22, 1.923e-08, -0.06), (-0.2624, 2.294e-08, -0.04243), (-0.2587, -0.1072, 0.0), (-0.2425, -0.1004, 0.04243), (-0.2033, -0.08419, 0.06), (-0.1641, -0.06795, 0.04243), (-0.1478, -0.06123, 7.348e-18), (-0.1641, -0.06795, -0.04243), (-0.2033, -0.08419, -0.06), (-0.2425, -0.1004, -0.04243), (-0.198, -0.198, 0.0), (-0.1856, -0.1856, 0.04243), (-0.1556, -0.1556, 0.06), (-0.1256, -0.1256, 0.04243), (-0.1131, -0.1131, 7.348e-18), (-0.1256, -0.1256, -0.04243), (-0.1556, -0.1556, -0.06), (-0.1856, -0.1856, -0.04243), (-0.1072, -0.2587, 0.0), (-0.1004, -0.2425, 0.04243), (-0.08419, -0.2033, 0.06), (-0.06795, -0.1641, 0.04243), (-0.06123, -0.1478, 7.348e-18), (-0.06795, -0.1641, -0.04243), (-0.08419, -0.2033, -0.06), (-0.1004, -0.2425, -0.04243), (2.114e-08, -0.28, 0.0), (1.981e-08, -0.2624, 0.04243), (1.661e-08, -0.22, 0.06), (1.341e-08, -0.1776, 0.04243), (1.208e-08, -0.16, 7.348e-18), (1.341e-08, -0.1776, -0.04243), (1.661e-08, -0.22, -0.06), (1.981e-08, -0.2624, -0.04243), (0.1072, -0.2587, 0.0), (0.1004, -0.2425, 0.04243), (0.08419, -0.2033, 0.06), (0.06795, -0.1641, 0.04243), (0.06123, -0.1478, 7.348e-18), (0.06795, -0.1641, -0.04243), (0.08419, -0.2033, -0.06), (0.1004, -0.2425, -0.04243), (0.198, -0.198, 0.0), (0.1856, -0.1856, 0.04243), (0.1556, -0.1556, 0.06), (0.1256, -0.1256, 0.04243), (0.1131, -0.1131, 7.348e-18), (0.1256, -0.1256, -0.04243), (0.1556, -0.1556, -0.06), (0.1856, -0.1856, -0.04243), (0.2587, -0.1072, 0.0), (0.2425, -0.1004, 0.04243), (0.2033, -0.08419, 0.06), (0.1641, -0.06795, 0.04243), (0.1478, -0.06123, 7.348e-18), (0.1641, -0.06795, -0.04243), (0.2033, -0.08419, -0.06), (0.2425, -0.1004, -0.04243)], [], [(0, 8, 9, 1), (1, 9, 10, 2), (2, 10, 11, 3), (3, 11, 12, 4), (4, 12, 13, 5), (5, 13, 14, 6), (6, 14, 15, 7), (7, 15, 8, 0), (8, 16, 17, 9), (9, 17, 18, 10), (10, 18, 19, 11), (11, 19, 20, 12), (12, 20, 21, 13), (13, 21, 22, 14), (14, 22, 23, 15), (15, 23, 16, 8), (16, 24, 25, 17), (17, 25, 26, 18), (18, 26, 27, 19), (19, 27, 28, 20), (20, 28, 29, 21), (21, 29, 30, 22), (22, 30, 31, 23), (23, 31, 24, 16), (24, 32, 33, 25), (25, 33, 34, 26), (26, 34, 35, 27), (27, 35, 36, 28), (28, 36, 37, 29), (29, 37, 38, 30), (30, 38, 39, 31), (31, 39, 32, 24), (32, 40, 41, 33), (33, 41, 42, 34), (34, 42, 43, 35), (35, 43, 44, 36), (36, 44, 45, 37), (37, 45, 46, 38), (38, 46, 47, 39), (39, 47, 40, 32), (40, 48, 49, 41), (41, 49, 50, 42), (42, 50, 51, 43), (43, 51, 52, 44), (44, 52, 53, 45), (45, 53, 54, 46), (46, 54, 55, 47), (47, 55, 48, 40), (48, 56, 57, 49), (49, 57, 58, 50), (50, 58, 59, 51), (51, 59, 60, 52), (52, 60, 61, 53), (53, 61, 62, 54), (54, 62, 63, 55), (55, 63, 56, 48), (56, 64, 65, 57), (57, 65, 66, 58), (58, 66, 67, 59), (59, 67, 68, 60), (60, 68, 69, 61), (61, 69, 70, 62), (62, 70, 71, 63), (63, 71, 64, 56), (64, 72, 73, 65), (65, 73, 74, 66), (66, 74, 75, 67), (67, 75, 76, 68), (68, 76, 77, 69), (69, 77, 78, 70), (70, 78, 79, 71), (71, 79, 72, 64), (72, 80, 81, 73), (73, 81, 82, 74), (74, 82, 83, 75), (75, 83, 84, 76), (76, 84, 85, 77), (77, 85, 86, 78), (78, 86, 87, 79), (79, 87, 80, 72), (80, 88, 89, 81), (81, 89, 90, 82), (82, 90, 91, 83), (83, 91, 92, 84), (84, 92, 93, 85), (85, 93, 94, 86), (86, 94, 95, 87), (87, 95, 88, 80), (88, 96, 97, 89), (89, 97, 98, 90), (90, 98, 99, 91), (91, 99, 100, 92), (92, 100, 101, 93), (93, 101, 102, 94), (94, 102, 103, 95), (95, 103, 96, 88), (96, 104, 105, 97), (97, 105, 106, 98), (98, 106, 107, 99), (99, 107, 108, 100), (100, 108, 109, 101), (101, 109, 110, 102), (102, 110, 111, 103), (103, 111, 104, 96), (104, 112, 113, 105), (105, 113, 114, 106), (106, 114, 115, 107), (107, 115, 116, 108), (108, 116, 117, 109), (109, 117, 118, 110), (110, 118, 119, 111), (111, 119, 112, 104), (112, 120, 121, 113), (113, 121, 122, 114), (114, 122, 123, 115), (115, 123, 124, 116), (116, 124, 125, 117), (117, 125, 126, 118), (118, 126, 127, 119), (119, 127, 120, 112), (120, 0, 1, 121), (121, 1, 2, 122), (122, 2, 3, 123), (123, 3, 4, 124), (124, 4, 5, 125), (125, 5, 6, 126), (126, 6, 7, 127), (127, 7, 0, 120)])
_uv = me_torus_001.uv_layers.new(name='UVMap')
_uv.uv.foreach_set('vector', [0.5, 0.5, 0.5625, 0.5, 0.5625, 0.625, 0.5, 0.625, 0.5, 0.625, 0.5625, 0.625, 0.5625, 0.75, 0.5, 0.75, 0.5, 0.75, 0.5625, 0.75, 0.5625, 0.875, 0.5, 0.875, 0.5, 0.875, 0.5625, 0.875, 0.5625, 1.0, 0.5, 1.0, 0.5, 0.0, 0.5625, 0.0, 0.5625, 0.125, 0.5, 0.125, 0.5, 0.125, 0.5625, 0.125, 0.5625, 0.25, 0.5, 0.25, 0.5, 0.25, 0.5625, 0.25, 0.5625, 0.375, 0.5, 0.375, 0.5, 0.375, 0.5625, 0.375, 0.5625, 0.5, 0.5, 0.5, 0.5625, 0.5, 0.625, 0.5, 0.625, 0.625, 0.5625, 0.625, 0.5625, 0.625, 0.625, 0.625, 0.625, 0.75, 0.5625, 0.75, 0.5625, 0.75, 0.625, 0.75, 0.625, 0.875, 0.5625, 0.875, 0.5625, 0.875, 0.625, 0.875, 0.625, 1.0, 0.5625, 1.0, 0.5625, 0.0, 0.625, 0.0, 0.625, 0.125, 0.5625, 0.125, 0.5625, 0.125, 0.625, 0.125, 0.625, 0.25, 0.5625, 0.25, 0.5625, 0.25, 0.625, 0.25, 0.625, 0.375, 0.5625, 0.375, 0.5625, 0.375, 0.625, 0.375, 0.625, 0.5, 0.5625, 0.5, 0.625, 0.5, 0.6875, 0.5, 0.6875, 0.625, 0.625, 0.625, 0.625, 0.625, 0.6875, 0.625, 0.6875, 0.75, 0.625, 0.75, 0.625, 0.75, 0.6875, 0.75, 0.6875, 0.875, 0.625, 0.875, 0.625, 0.875, 0.6875, 0.875, 0.6875, 1.0, 0.625, 1.0, 0.625, 0.0, 0.6875, 0.0, 0.6875, 0.125, 0.625, 0.125, 0.625, 0.125, 0.6875, 0.125, 0.6875, 0.25, 0.625, 0.25, 0.625, 0.25, 0.6875, 0.25, 0.6875, 0.375, 0.625, 0.375, 0.625, 0.375, 0.6875, 0.375, 0.6875, 0.5, 0.625, 0.5, 0.6875, 0.5, 0.75, 0.5, 0.75, 0.625, 0.6875, 0.625, 0.6875, 0.625, 0.75, 0.625, 0.75, 0.75, 0.6875, 0.75, 0.6875, 0.75, 0.75, 0.75, 0.75, 0.875, 0.6875, 0.875, 0.6875, 0.875, 0.75, 0.875, 0.75, 1.0, 0.6875, 1.0, 0.6875, 0.0, 0.75, 0.0, 0.75, 0.125, 0.6875, 0.125, 0.6875, 0.125, 0.75, 0.125, 0.75, 0.25, 0.6875, 0.25, 0.6875, 0.25, 0.75, 0.25, 0.75, 0.375, 0.6875, 0.375, 0.6875, 0.375, 0.75, 0.375, 0.75, 0.5, 0.6875, 0.5, 0.75, 0.5, 0.8125, 0.5, 0.8125, 0.625, 0.75, 0.625, 0.75, 0.625, 0.8125, 0.625, 0.8125, 0.75, 0.75, 0.75, 0.75, 0.75, 0.8125, 0.75, 0.8125, 0.875, 0.75, 0.875, 0.75, 0.875, 0.8125, 0.875, 0.8125, 1.0, 0.75, 1.0, 0.75, 0.0, 0.8125, 0.0, 0.8125, 0.125, 0.75, 0.125, 0.75, 0.125, 0.8125, 0.125, 0.8125, 0.25, 0.75, 0.25, 0.75, 0.25, 0.8125, 0.25, 0.8125, 0.375, 0.75, 0.375, 0.75, 0.375, 0.8125, 0.375, 0.8125, 0.5, 0.75, 0.5, 0.8125, 0.5, 0.875, 0.5, 0.875, 0.625, 0.8125, 0.625, 0.8125, 0.625, 0.875, 0.625, 0.875, 0.75, 0.8125, 0.75, 0.8125, 0.75, 0.875, 0.75, 0.875, 0.875, 0.8125, 0.875, 0.8125, 0.875, 0.875, 0.875, 0.875, 1.0, 0.8125, 1.0, 0.8125, 0.0, 0.875, 0.0, 0.875, 0.125, 0.8125, 0.125, 0.8125, 0.125, 0.875, 0.125, 0.875, 0.25, 0.8125, 0.25, 0.8125, 0.25, 0.875, 0.25, 0.875, 0.375, 0.8125, 0.375, 0.8125, 0.375, 0.875, 0.375, 0.875, 0.5, 0.8125, 0.5, 0.875, 0.5, 0.9375, 0.5, 0.9375, 0.625, 0.875, 0.625, 0.875, 0.625, 0.9375, 0.625, 0.9375, 0.75, 0.875, 0.75, 0.875, 0.75, 0.9375, 0.75, 0.9375, 0.875, 0.875, 0.875, 0.875, 0.875, 0.9375, 0.875, 0.9375, 1.0, 0.875, 1.0, 0.875, 0.0, 0.9375, 0.0, 0.9375, 0.125, 0.875, 0.125, 0.875, 0.125, 0.9375, 0.125, 0.9375, 0.25, 0.875, 0.25, 0.875, 0.25, 0.9375, 0.25, 0.9375, 0.375, 0.875, 0.375, 0.875, 0.375, 0.9375, 0.375, 0.9375, 0.5, 0.875, 0.5, 0.9375, 0.5, 1.0, 0.5, 1.0, 0.625, 0.9375, 0.625, 0.9375, 0.625, 1.0, 0.625, 1.0, 0.75, 0.9375, 0.75, 0.9375, 0.75, 1.0, 0.75, 1.0, 0.875, 0.9375, 0.875, 0.9375, 0.875, 1.0, 0.875, 1.0, 1.0, 0.9375, 1.0, 0.9375, 0.0, 1.0, 0.0, 1.0, 0.125, 0.9375, 0.125, 0.9375, 0.125, 1.0, 0.125, 1.0, 0.25, 0.9375, 0.25, 0.9375, 0.25, 1.0, 0.25, 1.0, 0.375, 0.9375, 0.375, 0.9375, 0.375, 1.0, 0.375, 1.0, 0.5, 0.9375, 0.5, 0.0, 0.5, 0.0625, 0.5, 0.0625, 0.625, 0.0, 0.625, 0.0, 0.625, 0.0625, 0.625, 0.0625, 0.75, 0.0, 0.75, 0.0, 0.75, 0.0625, 0.75, 0.0625, 0.875, 0.0, 0.875, 0.0, 0.875, 0.0625, 0.875, 0.0625, 1.0, 0.0, 1.0, 0.0, 0.0, 0.0625, 0.0, 0.0625, 0.125, 0.0, 0.125, 0.0, 0.125, 0.0625, 0.125, 0.0625, 0.25, 0.0, 0.25, 0.0, 0.25, 0.0625, 0.25, 0.0625, 0.375, 0.0, 0.375, 0.0, 0.375, 0.0625, 0.375, 0.0625, 0.5, 0.0, 0.5, 0.0625, 0.5, 0.125, 0.5, 0.125, 0.625, 0.0625, 0.625, 0.0625, 0.625, 0.125, 0.625, 0.125, 0.75, 0.0625, 0.75, 0.0625, 0.75, 0.125, 0.75, 0.125, 0.875, 0.0625, 0.875, 0.0625, 0.875, 0.125, 0.875, 0.125, 1.0, 0.0625, 1.0, 0.0625, 0.0, 0.125, 0.0, 0.125, 0.125, 0.0625, 0.125, 0.0625, 0.125, 0.125, 0.125, 0.125, 0.25, 0.0625, 0.25, 0.0625, 0.25, 0.125, 0.25, 0.125, 0.375, 0.0625, 0.375, 0.0625, 0.375, 0.125, 0.375, 0.125, 0.5, 0.0625, 0.5, 0.125, 0.5, 0.1875, 0.5, 0.1875, 0.625, 0.125, 0.625, 0.125, 0.625, 0.1875, 0.625, 0.1875, 0.75, 0.125, 0.75, 0.125, 0.75, 0.1875, 0.75, 0.1875, 0.875, 0.125, 0.875, 0.125, 0.875, 0.1875, 0.875, 0.1875, 1.0, 0.125, 1.0, 0.125, 0.0, 0.1875, 0.0, 0.1875, 0.125, 0.125, 0.125, 0.125, 0.125, 0.1875, 0.125, 0.1875, 0.25, 0.125, 0.25, 0.125, 0.25, 0.1875, 0.25, 0.1875, 0.375, 0.125, 0.375, 0.125, 0.375, 0.1875, 0.375, 0.1875, 0.5, 0.125, 0.5, 0.1875, 0.5, 0.25, 0.5, 0.25, 0.625, 0.1875, 0.625, 0.1875, 0.625, 0.25, 0.625, 0.25, 0.75, 0.1875, 0.75, 0.1875, 0.75, 0.25, 0.75, 0.25, 0.875, 0.1875, 0.875, 0.1875, 0.875, 0.25, 0.875, 0.25, 1.0, 0.1875, 1.0, 0.1875, 0.0, 0.25, 0.0, 0.25, 0.125, 0.1875, 0.125, 0.1875, 0.125, 0.25, 0.125, 0.25, 0.25, 0.1875, 0.25, 0.1875, 0.25, 0.25, 0.25, 0.25, 0.375, 0.1875, 0.375, 0.1875, 0.375, 0.25, 0.375, 0.25, 0.5, 0.1875, 0.5, 0.25, 0.5, 0.3125, 0.5, 0.3125, 0.625, 0.25, 0.625, 0.25, 0.625, 0.3125, 0.625, 0.3125, 0.75, 0.25, 0.75, 0.25, 0.75, 0.3125, 0.75, 0.3125, 0.875, 0.25, 0.875, 0.25, 0.875, 0.3125, 0.875, 0.3125, 1.0, 0.25, 1.0, 0.25, 0.0, 0.3125, 0.0, 0.3125, 0.125, 0.25, 0.125, 0.25, 0.125, 0.3125, 0.125, 0.3125, 0.25, 0.25, 0.25, 0.25, 0.25, 0.3125, 0.25, 0.3125, 0.375, 0.25, 0.375, 0.25, 0.375, 0.3125, 0.375, 0.3125, 0.5, 0.25, 0.5, 0.3125, 0.5, 0.375, 0.5, 0.375, 0.625, 0.3125, 0.625, 0.3125, 0.625, 0.375, 0.625, 0.375, 0.75, 0.3125, 0.75, 0.3125, 0.75, 0.375, 0.75, 0.375, 0.875, 0.3125, 0.875, 0.3125, 0.875, 0.375, 0.875, 0.375, 1.0, 0.3125, 1.0, 0.3125, 0.0, 0.375, 0.0, 0.375, 0.125, 0.3125, 0.125, 0.3125, 0.125, 0.375, 0.125, 0.375, 0.25, 0.3125, 0.25, 0.3125, 0.25, 0.375, 0.25, 0.375, 0.375, 0.3125, 0.375, 0.3125, 0.375, 0.375, 0.375, 0.375, 0.5, 0.3125, 0.5, 0.375, 0.5, 0.4375, 0.5, 0.4375, 0.625, 0.375, 0.625, 0.375, 0.625, 0.4375, 0.625, 0.4375, 0.75, 0.375, 0.75, 0.375, 0.75, 0.4375, 0.75, 0.4375, 0.875, 0.375, 0.875, 0.375, 0.875, 0.4375, 0.875, 0.4375, 1.0, 0.375, 1.0, 0.375, 0.0, 0.4375, 0.0, 0.4375, 0.125, 0.375, 0.125, 0.375, 0.125, 0.4375, 0.125, 0.4375, 0.25, 0.375, 0.25, 0.375, 0.25, 0.4375, 0.25, 0.4375, 0.375, 0.375, 0.375, 0.375, 0.375, 0.4375, 0.375, 0.4375, 0.5, 0.375, 0.5, 0.4375, 0.5, 0.5, 0.5, 0.5, 0.625, 0.4375, 0.625, 0.4375, 0.625, 0.5, 0.625, 0.5, 0.75, 0.4375, 0.75, 0.4375, 0.75, 0.5, 0.75, 0.5, 0.875, 0.4375, 0.875, 0.4375, 0.875, 0.5, 0.875, 0.5, 1.0, 0.4375, 1.0, 0.4375, 0.0, 0.5, 0.0, 0.5, 0.125, 0.4375, 0.125, 0.4375, 0.125, 0.5, 0.125, 0.5, 0.25, 0.4375, 0.25, 0.4375, 0.25, 0.5, 0.25, 0.5, 0.375, 0.4375, 0.375, 0.4375, 0.375, 0.5, 0.375, 0.5, 0.5, 0.4375, 0.5])
me_torus_001.materials.append(mat_tape)
me_torus_001.update()
me_cylinder_004 = bpy.data.meshes.new('Cylinder.004')
me_cylinder_004.from_pydata([(0.0, 0.11, -0.06), (0.0, 0.11, 0.06), (0.09526, 0.055, -0.06), (0.09526, 0.055, 0.06), (0.09526, -0.055, -0.06), (0.09526, -0.055, 0.06), (0.0, -0.11, -0.06), (0.0, -0.11, 0.06), (-0.09526, -0.055, -0.06), (-0.09526, -0.055, 0.06), (-0.09526, 0.055, -0.06), (-0.09526, 0.055, 0.06)], [], [(0, 1, 3, 2), (2, 3, 5, 4), (4, 5, 7, 6), (6, 7, 9, 8), (3, 1, 11, 9, 7, 5), (8, 9, 11, 10), (10, 11, 1, 0), (0, 2, 4, 6, 8, 10)])
_uv = me_cylinder_004.uv_layers.new(name='UVMap')
_uv.uv.foreach_set('vector', [1.0, 0.5, 1.0, 1.0, 0.8333, 1.0, 0.8333, 0.5, 0.8333, 0.5, 0.8333, 1.0, 0.6667, 1.0, 0.6667, 0.5, 0.6667, 0.5, 0.6667, 1.0, 0.5, 1.0, 0.5, 0.5, 0.5, 0.5, 0.5, 1.0, 0.3333, 1.0, 0.3333, 0.5, 0.4578, 0.37, 0.25, 0.49, 0.04215, 0.37, 0.04215, 0.13, 0.25, 0.01, 0.4578, 0.13, 0.3333, 0.5, 0.3333, 1.0, 0.1667, 1.0, 0.1667, 0.5, 0.1667, 0.5, 0.1667, 1.0, -8.941e-08, 1.0, -8.941e-08, 0.5, 0.75, 0.49, 0.9578, 0.37, 0.9578, 0.13, 0.75, 0.01, 0.5422, 0.13, 0.5422, 0.37])
me_cylinder_004.materials.append(mat_reelhub)
me_cylinder_004.update()
me_cube_011 = bpy.data.meshes.new('Cube.011')
me_cube_011.from_pydata([(0.64, 0.15, 0.08), (0.64, 0.15, 0.24), (0.64, 0.18, 0.08), (0.64, 0.18, 0.24), (0.68, 0.15, 0.08), (0.68, 0.15, 0.24), (0.68, 0.18, 0.08), (0.68, 0.18, 0.24)], [], [(0, 1, 3, 2), (2, 3, 7, 6), (6, 7, 5, 4), (4, 5, 1, 0), (2, 6, 4, 0), (7, 3, 1, 5)])
_uv = me_cube_011.uv_layers.new(name='UVMap')
_uv.uv.foreach_set('vector', [0.375, 0.0, 0.625, 0.0, 0.625, 0.25, 0.375, 0.25, 0.375, 0.25, 0.625, 0.25, 0.625, 0.5, 0.375, 0.5, 0.375, 0.5, 0.625, 0.5, 0.625, 0.75, 0.375, 0.75, 0.375, 0.75, 0.625, 0.75, 0.625, 1.0, 0.375, 1.0, 0.125, 0.5, 0.375, 0.5, 0.375, 0.75, 0.125, 0.75, 0.625, 0.5, 0.875, 0.5, 0.875, 0.75, 0.625, 0.75])
me_cube_011.materials.append(mat_reelspoke)
me_cube_011.update()
me_cube_012 = bpy.data.meshes.new('Cube.012')
me_cube_012.from_pydata([(0.5007, 0.15, 0.2759), (0.6393, 0.15, 0.3559), (0.5007, 0.18, 0.2759), (0.6393, 0.18, 0.3559), (0.5207, 0.15, 0.2412), (0.6593, 0.15, 0.3212), (0.5207, 0.18, 0.2412), (0.6593, 0.18, 0.3212)], [], [(0, 1, 3, 2), (2, 3, 7, 6), (6, 7, 5, 4), (4, 5, 1, 0), (2, 6, 4, 0), (7, 3, 1, 5)])
_uv = me_cube_012.uv_layers.new(name='UVMap')
_uv.uv.foreach_set('vector', [0.375, 0.0, 0.625, 0.0, 0.625, 0.25, 0.375, 0.25, 0.375, 0.25, 0.625, 0.25, 0.625, 0.5, 0.375, 0.5, 0.375, 0.5, 0.625, 0.5, 0.625, 0.75, 0.375, 0.75, 0.375, 0.75, 0.625, 0.75, 0.625, 1.0, 0.375, 1.0, 0.125, 0.5, 0.375, 0.5, 0.375, 0.75, 0.125, 0.75, 0.625, 0.5, 0.875, 0.5, 0.875, 0.75, 0.625, 0.75])
me_cube_012.materials.append(mat_reelspoke)
me_cube_012.update()
me_cube_013 = bpy.data.meshes.new('Cube.013')
me_cube_013.from_pydata([(0.3607, 0.15, 0.3559), (0.4993, 0.15, 0.2759), (0.3607, 0.18, 0.3559), (0.4993, 0.18, 0.2759), (0.3407, 0.15, 0.3212), (0.4793, 0.15, 0.2412), (0.3407, 0.18, 0.3212), (0.4793, 0.18, 0.2412)], [], [(0, 1, 3, 2), (2, 3, 7, 6), (6, 7, 5, 4), (4, 5, 1, 0), (2, 6, 4, 0), (7, 3, 1, 5)])
_uv = me_cube_013.uv_layers.new(name='UVMap')
_uv.uv.foreach_set('vector', [0.375, 0.0, 0.625, 0.0, 0.625, 0.25, 0.375, 0.25, 0.375, 0.25, 0.625, 0.25, 0.625, 0.5, 0.375, 0.5, 0.375, 0.5, 0.625, 0.5, 0.625, 0.75, 0.375, 0.75, 0.375, 0.75, 0.625, 0.75, 0.625, 1.0, 0.375, 1.0, 0.125, 0.5, 0.375, 0.5, 0.375, 0.75, 0.125, 0.75, 0.625, 0.5, 0.875, 0.5, 0.875, 0.75, 0.625, 0.75])
me_cube_013.materials.append(mat_reelspoke)
me_cube_013.update()
me_cylinder_005 = bpy.data.meshes.new('Cylinder.005')
me_cylinder_005.from_pydata([(0.0, 0.042, -0.09), (0.0, 0.042, 0.09), (0.02469, 0.03398, -0.09), (0.02469, 0.03398, 0.09), (0.03994, 0.01298, -0.09), (0.03994, 0.01298, 0.09), (0.03994, -0.01298, -0.09), (0.03994, -0.01298, 0.09), (0.02469, -0.03398, -0.09), (0.02469, -0.03398, 0.09), (0.0, -0.042, -0.09), (0.0, -0.042, 0.09), (-0.02469, -0.03398, -0.09), (-0.02469, -0.03398, 0.09), (-0.03994, -0.01298, -0.09), (-0.03994, -0.01298, 0.09), (-0.03994, 0.01298, -0.09), (-0.03994, 0.01298, 0.09), (-0.02469, 0.03398, -0.09), (-0.02469, 0.03398, 0.09)], [], [(0, 1, 3, 2), (2, 3, 5, 4), (4, 5, 7, 6), (6, 7, 9, 8), (8, 9, 11, 10), (10, 11, 13, 12), (12, 13, 15, 14), (14, 15, 17, 16), (3, 1, 19, 17, 15, 13, 11, 9, 7, 5), (16, 17, 19, 18), (18, 19, 1, 0), (0, 2, 4, 6, 8, 10, 12, 14, 16, 18)])
_uv = me_cylinder_005.uv_layers.new(name='UVMap')
_uv.uv.foreach_set('vector', [1.0, 0.5, 1.0, 1.0, 0.9, 1.0, 0.9, 0.5, 0.9, 0.5, 0.9, 1.0, 0.8, 1.0, 0.8, 0.5, 0.8, 0.5, 0.8, 1.0, 0.7, 1.0, 0.7, 0.5, 0.7, 0.5, 0.7, 1.0, 0.6, 1.0, 0.6, 0.5, 0.6, 0.5, 0.6, 1.0, 0.5, 1.0, 0.5, 0.5, 0.5, 0.5, 0.5, 1.0, 0.4, 1.0, 0.4, 0.5, 0.4, 0.5, 0.4, 1.0, 0.3, 1.0, 0.3, 0.5, 0.3, 0.5, 0.3, 1.0, 0.2, 1.0, 0.2, 0.5, 0.3911, 0.4442, 0.25, 0.49, 0.1089, 0.4442, 0.02175, 0.3242, 0.02175, 0.1758, 0.1089, 0.05584, 0.25, 0.01, 0.3911, 0.05584, 0.4783, 0.1758, 0.4783, 0.3242, 0.2, 0.5, 0.2, 1.0, 0.1, 1.0, 0.1, 0.5, 0.1, 0.5, 0.1, 1.0, -7.451e-08, 1.0, -7.451e-08, 0.5, 0.75, 0.49, 0.8911, 0.4442, 0.9783, 0.3242, 0.9783, 0.1758, 0.8911, 0.05584, 0.75, 0.01, 0.6089, 0.05584, 0.5217, 0.1758, 0.5217, 0.3242, 0.6089, 0.4442])
me_cylinder_005.materials.append(mat_hole)
me_cylinder_005.update()
me_cylinder_006 = bpy.data.meshes.new('Cylinder.006')
me_cylinder_006.from_pydata([(0.0, 0.045, -0.14), (0.0, 0.045, 0.14), (0.02645, 0.03641, -0.14), (0.02645, 0.03641, 0.14), (0.0428, 0.01391, -0.14), (0.0428, 0.01391, 0.14), (0.0428, -0.01391, -0.14), (0.0428, -0.01391, 0.14), (0.02645, -0.03641, -0.14), (0.02645, -0.03641, 0.14), (0.0, -0.045, -0.14), (0.0, -0.045, 0.14), (-0.02645, -0.03641, -0.14), (-0.02645, -0.03641, 0.14), (-0.0428, -0.01391, -0.14), (-0.0428, -0.01391, 0.14), (-0.0428, 0.01391, -0.14), (-0.0428, 0.01391, 0.14), (-0.02645, 0.03641, -0.14), (-0.02645, 0.03641, 0.14)], [], [(0, 1, 3, 2), (2, 3, 5, 4), (4, 5, 7, 6), (6, 7, 9, 8), (8, 9, 11, 10), (10, 11, 13, 12), (12, 13, 15, 14), (14, 15, 17, 16), (3, 1, 19, 17, 15, 13, 11, 9, 7, 5), (16, 17, 19, 18), (18, 19, 1, 0), (0, 2, 4, 6, 8, 10, 12, 14, 16, 18)])
_uv = me_cylinder_006.uv_layers.new(name='UVMap')
_uv.uv.foreach_set('vector', [1.0, 0.5, 1.0, 1.0, 0.9, 1.0, 0.9, 0.5, 0.9, 0.5, 0.9, 1.0, 0.8, 1.0, 0.8, 0.5, 0.8, 0.5, 0.8, 1.0, 0.7, 1.0, 0.7, 0.5, 0.7, 0.5, 0.7, 1.0, 0.6, 1.0, 0.6, 0.5, 0.6, 0.5, 0.6, 1.0, 0.5, 1.0, 0.5, 0.5, 0.5, 0.5, 0.5, 1.0, 0.4, 1.0, 0.4, 0.5, 0.4, 0.5, 0.4, 1.0, 0.3, 1.0, 0.3, 0.5, 0.3, 0.5, 0.3, 1.0, 0.2, 1.0, 0.2, 0.5, 0.3911, 0.4442, 0.25, 0.49, 0.1089, 0.4442, 0.02175, 0.3242, 0.02175, 0.1758, 0.1089, 0.05584, 0.25, 0.01, 0.3911, 0.05584, 0.4783, 0.1758, 0.4783, 0.3242, 0.2, 0.5, 0.2, 1.0, 0.1, 1.0, 0.1, 0.5, 0.1, 0.5, 0.1, 1.0, -7.451e-08, 1.0, -7.451e-08, 0.5, 0.75, 0.49, 0.8911, 0.4442, 0.9783, 0.3242, 0.9783, 0.1758, 0.8911, 0.05584, 0.75, 0.01, 0.6089, 0.05584, 0.5217, 0.1758, 0.5217, 0.3242, 0.6089, 0.4442])
me_cylinder_006.materials.append(mat_guidepin)
me_cylinder_006.update()
me_cylinder_007 = bpy.data.meshes.new('Cylinder.007')
me_cylinder_007.from_pydata([(0.0, 0.045, -0.14), (0.0, 0.045, 0.14), (0.02645, 0.03641, -0.14), (0.02645, 0.03641, 0.14), (0.0428, 0.01391, -0.14), (0.0428, 0.01391, 0.14), (0.0428, -0.01391, -0.14), (0.0428, -0.01391, 0.14), (0.02645, -0.03641, -0.14), (0.02645, -0.03641, 0.14), (0.0, -0.045, -0.14), (0.0, -0.045, 0.14), (-0.02645, -0.03641, -0.14), (-0.02645, -0.03641, 0.14), (-0.0428, -0.01391, -0.14), (-0.0428, -0.01391, 0.14), (-0.0428, 0.01391, -0.14), (-0.0428, 0.01391, 0.14), (-0.02645, 0.03641, -0.14), (-0.02645, 0.03641, 0.14)], [], [(0, 1, 3, 2), (2, 3, 5, 4), (4, 5, 7, 6), (6, 7, 9, 8), (8, 9, 11, 10), (10, 11, 13, 12), (12, 13, 15, 14), (14, 15, 17, 16), (3, 1, 19, 17, 15, 13, 11, 9, 7, 5), (16, 17, 19, 18), (18, 19, 1, 0), (0, 2, 4, 6, 8, 10, 12, 14, 16, 18)])
_uv = me_cylinder_007.uv_layers.new(name='UVMap')
_uv.uv.foreach_set('vector', [1.0, 0.5, 1.0, 1.0, 0.9, 1.0, 0.9, 0.5, 0.9, 0.5, 0.9, 1.0, 0.8, 1.0, 0.8, 0.5, 0.8, 0.5, 0.8, 1.0, 0.7, 1.0, 0.7, 0.5, 0.7, 0.5, 0.7, 1.0, 0.6, 1.0, 0.6, 0.5, 0.6, 0.5, 0.6, 1.0, 0.5, 1.0, 0.5, 0.5, 0.5, 0.5, 0.5, 1.0, 0.4, 1.0, 0.4, 0.5, 0.4, 0.5, 0.4, 1.0, 0.3, 1.0, 0.3, 0.5, 0.3, 0.5, 0.3, 1.0, 0.2, 1.0, 0.2, 0.5, 0.3911, 0.4442, 0.25, 0.49, 0.1089, 0.4442, 0.02175, 0.3242, 0.02175, 0.1758, 0.1089, 0.05584, 0.25, 0.01, 0.3911, 0.05584, 0.4783, 0.1758, 0.4783, 0.3242, 0.2, 0.5, 0.2, 1.0, 0.1, 1.0, 0.1, 0.5, 0.1, 0.5, 0.1, 1.0, -7.451e-08, 1.0, -7.451e-08, 0.5, 0.75, 0.49, 0.8911, 0.4442, 0.9783, 0.3242, 0.9783, 0.1758, 0.8911, 0.05584, 0.75, 0.01, 0.6089, 0.05584, 0.5217, 0.1758, 0.5217, 0.3242, 0.6089, 0.4442])
me_cylinder_007.materials.append(mat_guidepin)
me_cylinder_007.update()
me_cylinder_008 = bpy.data.meshes.new('Cylinder.008')
me_cylinder_008.from_pydata([(0.0, 0.055, -0.14), (0.0, 0.055, 0.14), (0.0275, 0.04763, -0.14), (0.0275, 0.04763, 0.14), (0.04763, 0.0275, -0.14), (0.04763, 0.0275, 0.14), (0.055, 0.0, -0.14), (0.055, 0.0, 0.14), (0.04763, -0.0275, -0.14), (0.04763, -0.0275, 0.14), (0.0275, -0.04763, -0.14), (0.0275, -0.04763, 0.14), (0.0, -0.055, -0.14), (0.0, -0.055, 0.14), (-0.0275, -0.04763, -0.14), (-0.0275, -0.04763, 0.14), (-0.04763, -0.0275, -0.14), (-0.04763, -0.0275, 0.14), (-0.055, 0.0, -0.14), (-0.055, 0.0, 0.14), (-0.04763, 0.0275, -0.14), (-0.04763, 0.0275, 0.14), (-0.0275, 0.04763, -0.14), (-0.0275, 0.04763, 0.14)], [], [(0, 1, 3, 2), (2, 3, 5, 4), (4, 5, 7, 6), (6, 7, 9, 8), (8, 9, 11, 10), (10, 11, 13, 12), (12, 13, 15, 14), (14, 15, 17, 16), (16, 17, 19, 18), (18, 19, 21, 20), (3, 1, 23, 21, 19, 17, 15, 13, 11, 9, 7, 5), (20, 21, 23, 22), (22, 23, 1, 0), (0, 2, 4, 6, 8, 10, 12, 14, 16, 18, 20, 22)])
_uv = me_cylinder_008.uv_layers.new(name='UVMap')
_uv.uv.foreach_set('vector', [1.0, 0.5, 1.0, 1.0, 0.9167, 1.0, 0.9167, 0.5, 0.9167, 0.5, 0.9167, 1.0, 0.8333, 1.0, 0.8333, 0.5, 0.8333, 0.5, 0.8333, 1.0, 0.75, 1.0, 0.75, 0.5, 0.75, 0.5, 0.75, 1.0, 0.6667, 1.0, 0.6667, 0.5, 0.6667, 0.5, 0.6667, 1.0, 0.5833, 1.0, 0.5833, 0.5, 0.5833, 0.5, 0.5833, 1.0, 0.5, 1.0, 0.5, 0.5, 0.5, 0.5, 0.5, 1.0, 0.4167, 1.0, 0.4167, 0.5, 0.4167, 0.5, 0.4167, 1.0, 0.3333, 1.0, 0.3333, 0.5, 0.3333, 0.5, 0.3333, 1.0, 0.25, 1.0, 0.25, 0.5, 0.25, 0.5, 0.25, 1.0, 0.1667, 1.0, 0.1667, 0.5, 0.37, 0.4578, 0.25, 0.49, 0.13, 0.4578, 0.04215, 0.37, 0.01, 0.25, 0.04215, 0.13, 0.13, 0.04215, 0.25, 0.01, 0.37, 0.04215, 0.4578, 0.13, 0.49, 0.25, 0.4578, 0.37, 0.1667, 0.5, 0.1667, 1.0, 0.08333, 1.0, 0.08333, 0.5, 0.08333, 0.5, 0.08333, 1.0, 7.451e-08, 1.0, 7.451e-08, 0.5, 0.75, 0.49, 0.87, 0.4578, 0.9578, 0.37, 0.99, 0.25, 0.9578, 0.13, 0.87, 0.04215, 0.75, 0.01, 0.63, 0.04215, 0.5422, 0.13, 0.51, 0.25, 0.5422, 0.37, 0.63, 0.4578])
me_cylinder_008.materials.append(mat_pressroller)
me_cylinder_008.update()
me_cylinder_009 = bpy.data.meshes.new('Cylinder.009')
me_cylinder_009.from_pydata([(0.0, 0.06, -0.03), (0.0, 0.06, 0.03), (0.04243, 0.04243, -0.03), (0.04243, 0.04243, 0.03), (0.06, 0.0, -0.03), (0.06, 0.0, 0.03), (0.04243, -0.04243, -0.03), (0.04243, -0.04243, 0.03), (0.0, -0.06, -0.03), (0.0, -0.06, 0.03), (-0.04243, -0.04243, -0.03), (-0.04243, -0.04243, 0.03), (-0.06, 0.0, -0.03), (-0.06, 0.0, 0.03), (-0.04243, 0.04243, -0.03), (-0.04243, 0.04243, 0.03)], [], [(0, 1, 3, 2), (2, 3, 5, 4), (4, 5, 7, 6), (6, 7, 9, 8), (8, 9, 11, 10), (10, 11, 13, 12), (3, 1, 15, 13, 11, 9, 7, 5), (12, 13, 15, 14), (14, 15, 1, 0), (0, 2, 4, 6, 8, 10, 12, 14)])
_uv = me_cylinder_009.uv_layers.new(name='UVMap')
_uv.uv.foreach_set('vector', [1.0, 0.5, 1.0, 1.0, 0.875, 1.0, 0.875, 0.5, 0.875, 0.5, 0.875, 1.0, 0.75, 1.0, 0.75, 0.5, 0.75, 0.5, 0.75, 1.0, 0.625, 1.0, 0.625, 0.5, 0.625, 0.5, 0.625, 1.0, 0.5, 1.0, 0.5, 0.5, 0.5, 0.5, 0.5, 1.0, 0.375, 1.0, 0.375, 0.5, 0.375, 0.5, 0.375, 1.0, 0.25, 1.0, 0.25, 0.5, 0.4197, 0.4197, 0.25, 0.49, 0.08029, 0.4197, 0.01, 0.25, 0.08029, 0.08029, 0.25, 0.01, 0.4197, 0.08029, 0.49, 0.25, 0.25, 0.5, 0.25, 1.0, 0.125, 1.0, 0.125, 0.5, 0.125, 0.5, 0.125, 1.0, 0.0, 1.0, 0.0, 0.5, 0.75, 0.49, 0.9197, 0.4197, 0.99, 0.25, 0.9197, 0.08029, 0.75, 0.01, 0.5803, 0.08029, 0.51, 0.25, 0.5803, 0.4197])
me_cylinder_009.materials.append(mat_screw)
me_cylinder_009.update()
me_cube_014 = bpy.data.meshes.new('Cube.014')
me_cube_014.from_pydata([(-0.96, 0.165, 0.53), (-0.96, 0.165, 0.55), (-0.96, 0.175, 0.53), (-0.96, 0.175, 0.55), (-0.88, 0.165, 0.53), (-0.88, 0.165, 0.55), (-0.88, 0.175, 0.53), (-0.88, 0.175, 0.55)], [], [(0, 1, 3, 2), (2, 3, 7, 6), (6, 7, 5, 4), (4, 5, 1, 0), (2, 6, 4, 0), (7, 3, 1, 5)])
_uv = me_cube_014.uv_layers.new(name='UVMap')
_uv.uv.foreach_set('vector', [0.375, 0.0, 0.625, 0.0, 0.625, 0.25, 0.375, 0.25, 0.375, 0.25, 0.625, 0.25, 0.625, 0.5, 0.375, 0.5, 0.375, 0.5, 0.625, 0.5, 0.625, 0.75, 0.375, 0.75, 0.375, 0.75, 0.625, 0.75, 0.625, 1.0, 0.375, 1.0, 0.125, 0.5, 0.375, 0.5, 0.375, 0.75, 0.125, 0.75, 0.625, 0.5, 0.875, 0.5, 0.875, 0.75, 0.625, 0.75])
me_cube_014.materials.append(mat_hole)
me_cube_014.update()
me_cylinder_010 = bpy.data.meshes.new('Cylinder.010')
me_cylinder_010.from_pydata([(0.0, 0.06, -0.03), (0.0, 0.06, 0.03), (0.04243, 0.04243, -0.03), (0.04243, 0.04243, 0.03), (0.06, 0.0, -0.03), (0.06, 0.0, 0.03), (0.04243, -0.04243, -0.03), (0.04243, -0.04243, 0.03), (0.0, -0.06, -0.03), (0.0, -0.06, 0.03), (-0.04243, -0.04243, -0.03), (-0.04243, -0.04243, 0.03), (-0.06, 0.0, -0.03), (-0.06, 0.0, 0.03), (-0.04243, 0.04243, -0.03), (-0.04243, 0.04243, 0.03)], [], [(0, 1, 3, 2), (2, 3, 5, 4), (4, 5, 7, 6), (6, 7, 9, 8), (8, 9, 11, 10), (10, 11, 13, 12), (3, 1, 15, 13, 11, 9, 7, 5), (12, 13, 15, 14), (14, 15, 1, 0), (0, 2, 4, 6, 8, 10, 12, 14)])
_uv = me_cylinder_010.uv_layers.new(name='UVMap')
_uv.uv.foreach_set('vector', [1.0, 0.5, 1.0, 1.0, 0.875, 1.0, 0.875, 0.5, 0.875, 0.5, 0.875, 1.0, 0.75, 1.0, 0.75, 0.5, 0.75, 0.5, 0.75, 1.0, 0.625, 1.0, 0.625, 0.5, 0.625, 0.5, 0.625, 1.0, 0.5, 1.0, 0.5, 0.5, 0.5, 0.5, 0.5, 1.0, 0.375, 1.0, 0.375, 0.5, 0.375, 0.5, 0.375, 1.0, 0.25, 1.0, 0.25, 0.5, 0.4197, 0.4197, 0.25, 0.49, 0.08029, 0.4197, 0.01, 0.25, 0.08029, 0.08029, 0.25, 0.01, 0.4197, 0.08029, 0.49, 0.25, 0.25, 0.5, 0.25, 1.0, 0.125, 1.0, 0.125, 0.5, 0.125, 0.5, 0.125, 1.0, 0.0, 1.0, 0.0, 0.5, 0.75, 0.49, 0.9197, 0.4197, 0.99, 0.25, 0.9197, 0.08029, 0.75, 0.01, 0.5803, 0.08029, 0.51, 0.25, 0.5803, 0.4197])
me_cylinder_010.materials.append(mat_screw)
me_cylinder_010.update()
me_cube_015 = bpy.data.meshes.new('Cube.015')
me_cube_015.from_pydata([(0.88, 0.165, 0.53), (0.88, 0.165, 0.55), (0.88, 0.175, 0.53), (0.88, 0.175, 0.55), (0.96, 0.165, 0.53), (0.96, 0.165, 0.55), (0.96, 0.175, 0.53), (0.96, 0.175, 0.55)], [], [(0, 1, 3, 2), (2, 3, 7, 6), (6, 7, 5, 4), (4, 5, 1, 0), (2, 6, 4, 0), (7, 3, 1, 5)])
_uv = me_cube_015.uv_layers.new(name='UVMap')
_uv.uv.foreach_set('vector', [0.375, 0.0, 0.625, 0.0, 0.625, 0.25, 0.375, 0.25, 0.375, 0.25, 0.625, 0.25, 0.625, 0.5, 0.375, 0.5, 0.375, 0.5, 0.625, 0.5, 0.625, 0.75, 0.375, 0.75, 0.375, 0.75, 0.625, 0.75, 0.625, 1.0, 0.375, 1.0, 0.125, 0.5, 0.375, 0.5, 0.375, 0.75, 0.125, 0.75, 0.625, 0.5, 0.875, 0.5, 0.875, 0.75, 0.625, 0.75])
me_cube_015.materials.append(mat_hole)
me_cube_015.update()
me_cylinder_011 = bpy.data.meshes.new('Cylinder.011')
me_cylinder_011.from_pydata([(0.0, 0.06, -0.03), (0.0, 0.06, 0.03), (0.04243, 0.04243, -0.03), (0.04243, 0.04243, 0.03), (0.06, 0.0, -0.03), (0.06, 0.0, 0.03), (0.04243, -0.04243, -0.03), (0.04243, -0.04243, 0.03), (0.0, -0.06, -0.03), (0.0, -0.06, 0.03), (-0.04243, -0.04243, -0.03), (-0.04243, -0.04243, 0.03), (-0.06, 0.0, -0.03), (-0.06, 0.0, 0.03), (-0.04243, 0.04243, -0.03), (-0.04243, 0.04243, 0.03)], [], [(0, 1, 3, 2), (2, 3, 5, 4), (4, 5, 7, 6), (6, 7, 9, 8), (8, 9, 11, 10), (10, 11, 13, 12), (3, 1, 15, 13, 11, 9, 7, 5), (12, 13, 15, 14), (14, 15, 1, 0), (0, 2, 4, 6, 8, 10, 12, 14)])
_uv = me_cylinder_011.uv_layers.new(name='UVMap')
_uv.uv.foreach_set('vector', [1.0, 0.5, 1.0, 1.0, 0.875, 1.0, 0.875, 0.5, 0.875, 0.5, 0.875, 1.0, 0.75, 1.0, 0.75, 0.5, 0.75, 0.5, 0.75, 1.0, 0.625, 1.0, 0.625, 0.5, 0.625, 0.5, 0.625, 1.0, 0.5, 1.0, 0.5, 0.5, 0.5, 0.5, 0.5, 1.0, 0.375, 1.0, 0.375, 0.5, 0.375, 0.5, 0.375, 1.0, 0.25, 1.0, 0.25, 0.5, 0.4197, 0.4197, 0.25, 0.49, 0.08029, 0.4197, 0.01, 0.25, 0.08029, 0.08029, 0.25, 0.01, 0.4197, 0.08029, 0.49, 0.25, 0.25, 0.5, 0.25, 1.0, 0.125, 1.0, 0.125, 0.5, 0.125, 0.5, 0.125, 1.0, 0.0, 1.0, 0.0, 0.5, 0.75, 0.49, 0.9197, 0.4197, 0.99, 0.25, 0.9197, 0.08029, 0.75, 0.01, 0.5803, 0.08029, 0.51, 0.25, 0.5803, 0.4197])
me_cylinder_011.materials.append(mat_screw)
me_cylinder_011.update()
me_cube_016 = bpy.data.meshes.new('Cube.016')
me_cube_016.from_pydata([(-0.96, 0.165, -0.51), (-0.96, 0.165, -0.49), (-0.96, 0.175, -0.51), (-0.96, 0.175, -0.49), (-0.88, 0.165, -0.51), (-0.88, 0.165, -0.49), (-0.88, 0.175, -0.51), (-0.88, 0.175, -0.49)], [], [(0, 1, 3, 2), (2, 3, 7, 6), (6, 7, 5, 4), (4, 5, 1, 0), (2, 6, 4, 0), (7, 3, 1, 5)])
_uv = me_cube_016.uv_layers.new(name='UVMap')
_uv.uv.foreach_set('vector', [0.375, 0.0, 0.625, 0.0, 0.625, 0.25, 0.375, 0.25, 0.375, 0.25, 0.625, 0.25, 0.625, 0.5, 0.375, 0.5, 0.375, 0.5, 0.625, 0.5, 0.625, 0.75, 0.375, 0.75, 0.375, 0.75, 0.625, 0.75, 0.625, 1.0, 0.375, 1.0, 0.125, 0.5, 0.375, 0.5, 0.375, 0.75, 0.125, 0.75, 0.625, 0.5, 0.875, 0.5, 0.875, 0.75, 0.625, 0.75])
me_cube_016.materials.append(mat_hole)
me_cube_016.update()
me_cylinder_012 = bpy.data.meshes.new('Cylinder.012')
me_cylinder_012.from_pydata([(0.0, 0.06, -0.03), (0.0, 0.06, 0.03), (0.04243, 0.04243, -0.03), (0.04243, 0.04243, 0.03), (0.06, 0.0, -0.03), (0.06, 0.0, 0.03), (0.04243, -0.04243, -0.03), (0.04243, -0.04243, 0.03), (0.0, -0.06, -0.03), (0.0, -0.06, 0.03), (-0.04243, -0.04243, -0.03), (-0.04243, -0.04243, 0.03), (-0.06, 0.0, -0.03), (-0.06, 0.0, 0.03), (-0.04243, 0.04243, -0.03), (-0.04243, 0.04243, 0.03)], [], [(0, 1, 3, 2), (2, 3, 5, 4), (4, 5, 7, 6), (6, 7, 9, 8), (8, 9, 11, 10), (10, 11, 13, 12), (3, 1, 15, 13, 11, 9, 7, 5), (12, 13, 15, 14), (14, 15, 1, 0), (0, 2, 4, 6, 8, 10, 12, 14)])
_uv = me_cylinder_012.uv_layers.new(name='UVMap')
_uv.uv.foreach_set('vector', [1.0, 0.5, 1.0, 1.0, 0.875, 1.0, 0.875, 0.5, 0.875, 0.5, 0.875, 1.0, 0.75, 1.0, 0.75, 0.5, 0.75, 0.5, 0.75, 1.0, 0.625, 1.0, 0.625, 0.5, 0.625, 0.5, 0.625, 1.0, 0.5, 1.0, 0.5, 0.5, 0.5, 0.5, 0.5, 1.0, 0.375, 1.0, 0.375, 0.5, 0.375, 0.5, 0.375, 1.0, 0.25, 1.0, 0.25, 0.5, 0.4197, 0.4197, 0.25, 0.49, 0.08029, 0.4197, 0.01, 0.25, 0.08029, 0.08029, 0.25, 0.01, 0.4197, 0.08029, 0.49, 0.25, 0.25, 0.5, 0.25, 1.0, 0.125, 1.0, 0.125, 0.5, 0.125, 0.5, 0.125, 1.0, 0.0, 1.0, 0.0, 0.5, 0.75, 0.49, 0.9197, 0.4197, 0.99, 0.25, 0.9197, 0.08029, 0.75, 0.01, 0.5803, 0.08029, 0.51, 0.25, 0.5803, 0.4197])
me_cylinder_012.materials.append(mat_screw)
me_cylinder_012.update()
me_cube_017 = bpy.data.meshes.new('Cube.017')
me_cube_017.from_pydata([(0.88, 0.165, -0.51), (0.88, 0.165, -0.49), (0.88, 0.175, -0.51), (0.88, 0.175, -0.49), (0.96, 0.165, -0.51), (0.96, 0.165, -0.49), (0.96, 0.175, -0.51), (0.96, 0.175, -0.49)], [], [(0, 1, 3, 2), (2, 3, 7, 6), (6, 7, 5, 4), (4, 5, 1, 0), (2, 6, 4, 0), (7, 3, 1, 5)])
_uv = me_cube_017.uv_layers.new(name='UVMap')
_uv.uv.foreach_set('vector', [0.375, 0.0, 0.625, 0.0, 0.625, 0.25, 0.375, 0.25, 0.375, 0.25, 0.625, 0.25, 0.625, 0.5, 0.375, 0.5, 0.375, 0.5, 0.625, 0.5, 0.625, 0.75, 0.375, 0.75, 0.375, 0.75, 0.625, 0.75, 0.625, 1.0, 0.375, 1.0, 0.125, 0.5, 0.375, 0.5, 0.375, 0.75, 0.125, 0.75, 0.625, 0.5, 0.875, 0.5, 0.875, 0.75, 0.625, 0.75])
me_cube_017.materials.append(mat_hole)
me_cube_017.update()
me_cylinder_013 = bpy.data.meshes.new('Cylinder.013')
me_cylinder_013.from_pydata([(0.0, 0.06, -0.03), (0.0, 0.06, 0.03), (0.04243, 0.04243, -0.03), (0.04243, 0.04243, 0.03), (0.06, 0.0, -0.03), (0.06, 0.0, 0.03), (0.04243, -0.04243, -0.03), (0.04243, -0.04243, 0.03), (0.0, -0.06, -0.03), (0.0, -0.06, 0.03), (-0.04243, -0.04243, -0.03), (-0.04243, -0.04243, 0.03), (-0.06, 0.0, -0.03), (-0.06, 0.0, 0.03), (-0.04243, 0.04243, -0.03), (-0.04243, 0.04243, 0.03)], [], [(0, 1, 3, 2), (2, 3, 5, 4), (4, 5, 7, 6), (6, 7, 9, 8), (8, 9, 11, 10), (10, 11, 13, 12), (3, 1, 15, 13, 11, 9, 7, 5), (12, 13, 15, 14), (14, 15, 1, 0), (0, 2, 4, 6, 8, 10, 12, 14)])
_uv = me_cylinder_013.uv_layers.new(name='UVMap')
_uv.uv.foreach_set('vector', [1.0, 0.5, 1.0, 1.0, 0.875, 1.0, 0.875, 0.5, 0.875, 0.5, 0.875, 1.0, 0.75, 1.0, 0.75, 0.5, 0.75, 0.5, 0.75, 1.0, 0.625, 1.0, 0.625, 0.5, 0.625, 0.5, 0.625, 1.0, 0.5, 1.0, 0.5, 0.5, 0.5, 0.5, 0.5, 1.0, 0.375, 1.0, 0.375, 0.5, 0.375, 0.5, 0.375, 1.0, 0.25, 1.0, 0.25, 0.5, 0.4197, 0.4197, 0.25, 0.49, 0.08029, 0.4197, 0.01, 0.25, 0.08029, 0.08029, 0.25, 0.01, 0.4197, 0.08029, 0.49, 0.25, 0.25, 0.5, 0.25, 1.0, 0.125, 1.0, 0.125, 0.5, 0.125, 0.5, 0.125, 1.0, 0.0, 1.0, 0.0, 0.5, 0.75, 0.49, 0.9197, 0.4197, 0.99, 0.25, 0.9197, 0.08029, 0.75, 0.01, 0.5803, 0.08029, 0.51, 0.25, 0.5803, 0.4197])
me_cylinder_013.materials.append(mat_screw)
me_cylinder_013.update()
me_cube_018 = bpy.data.meshes.new('Cube.018')
me_cube_018.from_pydata([(-0.04, 0.165, -0.53), (-0.04, 0.165, -0.51), (-0.04, 0.175, -0.53), (-0.04, 0.175, -0.51), (0.04, 0.165, -0.53), (0.04, 0.165, -0.51), (0.04, 0.175, -0.53), (0.04, 0.175, -0.51)], [], [(0, 1, 3, 2), (2, 3, 7, 6), (6, 7, 5, 4), (4, 5, 1, 0), (2, 6, 4, 0), (7, 3, 1, 5)])
_uv = me_cube_018.uv_layers.new(name='UVMap')
_uv.uv.foreach_set('vector', [0.375, 0.0, 0.625, 0.0, 0.625, 0.25, 0.375, 0.25, 0.375, 0.25, 0.625, 0.25, 0.625, 0.5, 0.375, 0.5, 0.375, 0.5, 0.625, 0.5, 0.625, 0.75, 0.375, 0.75, 0.375, 0.75, 0.625, 0.75, 0.625, 1.0, 0.375, 1.0, 0.125, 0.5, 0.375, 0.5, 0.375, 0.75, 0.125, 0.75, 0.625, 0.5, 0.875, 0.5, 0.875, 0.75, 0.625, 0.75])
me_cube_018.materials.append(mat_hole)
me_cube_018.update()
me_cube_019 = bpy.data.meshes.new('Cube.019')
me_cube_019.from_pydata([(-0.55, 0.01, -0.65), (-0.55, 0.01, -0.55), (-0.55, 0.19, -0.65), (-0.55, 0.19, -0.55), (0.55, 0.01, -0.65), (0.55, 0.01, -0.55), (0.55, 0.19, -0.65), (0.55, 0.19, -0.55)], [], [(0, 1, 3, 2), (2, 3, 7, 6), (6, 7, 5, 4), (4, 5, 1, 0), (2, 6, 4, 0), (7, 3, 1, 5)])
_uv = me_cube_019.uv_layers.new(name='UVMap')
_uv.uv.foreach_set('vector', [0.375, 0.0, 0.625, 0.0, 0.625, 0.25, 0.375, 0.25, 0.375, 0.25, 0.625, 0.25, 0.625, 0.5, 0.375, 0.5, 0.375, 0.5, 0.625, 0.5, 0.625, 0.75, 0.375, 0.75, 0.375, 0.75, 0.625, 0.75, 0.625, 1.0, 0.375, 1.0, 0.125, 0.5, 0.375, 0.5, 0.375, 0.75, 0.125, 0.75, 0.625, 0.5, 0.875, 0.5, 0.875, 0.75, 0.625, 0.75])
me_cube_019.materials.append(mat_hole)
me_cube_019.update()
me_cube_024 = bpy.data.meshes.new('Cube.024')
me_cube_024.from_pydata([(-0.14, 0.105, -0.23), (-0.14, 0.105, 0.03), (-0.14, 0.135, -0.23), (-0.14, 0.135, 0.03), (0.14, 0.105, -0.23), (0.14, 0.105, 0.03), (0.14, 0.135, -0.23), (0.14, 0.135, 0.03)], [], [(0, 1, 3, 2), (2, 3, 7, 6), (6, 7, 5, 4), (4, 5, 1, 0), (2, 6, 4, 0), (7, 3, 1, 5)])
_uv = me_cube_024.uv_layers.new(name='UVMap')
_uv.uv.foreach_set('vector', [0.375, 0.0, 0.625, 0.0, 0.625, 0.25, 0.375, 0.25, 0.375, 0.25, 0.625, 0.25, 0.625, 0.5, 0.375, 0.5, 0.375, 0.5, 0.625, 0.5, 0.625, 0.75, 0.375, 0.75, 0.375, 0.75, 0.625, 0.75, 0.625, 1.0, 0.375, 1.0, 0.125, 0.5, 0.375, 0.5, 0.375, 0.75, 0.125, 0.75, 0.625, 0.5, 0.875, 0.5, 0.875, 0.75, 0.625, 0.75])
me_cube_024.materials.append(mat_tape)
me_cube_024.update()
me_plane = bpy.data.meshes.new('Plane')
me_plane.from_pydata([(-1.0, -1.0, 0.0), (1.0, -1.0, 0.0), (-1.0, 1.0, 0.0), (1.0, 1.0, 0.0), (-1.0, 1.0, -0.3225), (-1.0, -1.0, -0.3225), (1.0, -1.0, -0.3225), (1.0, 1.0, -0.3225)], [], [(0, 2, 3, 1), (5, 6, 7, 4), (3, 2, 4, 7), (0, 1, 6, 5), (1, 3, 7, 6), (2, 0, 5, 4)])
_uv = me_plane.uv_layers.new(name='UVMap')
_uv.uv.foreach_set('vector', [0.0, 0.0, 0.0, 1.0, 1.0, 1.0, 1.0, 0.0, 0.0, 0.0, 1.0, 0.0, 1.0, 1.0, 0.0, 1.0, 1.0, 1.0, 0.0, 1.0, 0.0, 1.0, 1.0, 1.0, 0.0, 0.0, 1.0, 0.0, 1.0, 0.0, 0.0, 0.0, 1.0, 0.0, 1.0, 1.0, 1.0, 1.0, 1.0, 0.0, 0.0, 1.0, 0.0, 0.0, 0.0, 0.0, 0.0, 1.0])
me_plane.materials.append(mat_material)
me_plane.update()

# ---- curves / text
txt_washing_machine_heart = bpy.data.curves.new('Washing Machine Heart', 'FONT')
txt_washing_machine_heart.dimensions = '2D'
txt_washing_machine_heart.body = 'Black Sorrow'
txt_washing_machine_heart.materials.append(mat_material_001)

# ---- objects
ob_shell = bpy.data.objects.new('Shell', me_cube_001)
ob_shellback = bpy.data.objects.new('ShellBack', me_cube_002)
ob_label = bpy.data.objects.new('Label', me_cube_003)
ob_stripetop = bpy.data.objects.new('StripeTop', me_cube_004)
ob_stripebot = bpy.data.objects.new('StripeBot', me_cube_005)
ob_windowframe = bpy.data.objects.new('WindowFrame', me_cube_006)
ob_windowglass = bpy.data.objects.new('WindowGlass', me_cube_007)
ob_reel_l = bpy.data.objects.new('Reel_L', me_cylinder)
ob_tape_l = bpy.data.objects.new('Tape_L', me_torus)
ob_hub_l = bpy.data.objects.new('Hub_L', me_cylinder_001)
ob_spoke_l_0 = bpy.data.objects.new('Spoke_L_0', me_cube_008)
ob_spoke_l_60 = bpy.data.objects.new('Spoke_L_60', me_cube_009)
ob_spoke_l_120 = bpy.data.objects.new('Spoke_L_120', me_cube_010)
ob_hubhole_l = bpy.data.objects.new('HubHole_L', me_cylinder_002)
ob_reel_r = bpy.data.objects.new('Reel_R', me_cylinder_003)
ob_tape_r = bpy.data.objects.new('Tape_R', me_torus_001)
ob_hub_r = bpy.data.objects.new('Hub_R', me_cylinder_004)
ob_spoke_r_0 = bpy.data.objects.new('Spoke_R_0', me_cube_011)
ob_spoke_r_60 = bpy.data.objects.new('Spoke_R_60', me_cube_012)
ob_spoke_r_120 = bpy.data.objects.new('Spoke_R_120', me_cube_013)
ob_hubhole_r = bpy.data.objects.new('HubHole_R', me_cylinder_005)
ob_guidepin__0_14 = bpy.data.objects.new('GuidePin_-0.14', me_cylinder_006)
ob_guidepin_0_14 = bpy.data.objects.new('GuidePin_0.14', me_cylinder_007)
ob_pressroller = bpy.data.objects.new('PressRoller', me_cylinder_008)
ob_screw_0 = bpy.data.objects.new('Screw_0', me_cylinder_009)
ob_screwslot_0 = bpy.data.objects.new('ScrewSlot_0', me_cube_014)
ob_screw_1 = bpy.data.objects.new('Screw_1', me_cylinder_010)
ob_screwslot_1 = bpy.data.objects.new('ScrewSlot_1', me_cube_015)
ob_screw_2 = bpy.data.objects.new('Screw_2', me_cylinder_011)
ob_screwslot_2 = bpy.data.objects.new('ScrewSlot_2', me_cube_016)
ob_screw_3 = bpy.data.objects.new('Screw_3', me_cylinder_012)
ob_screwslot_3 = bpy.data.objects.new('ScrewSlot_3', me_cube_017)
ob_screw_4 = bpy.data.objects.new('Screw_4', me_cylinder_013)
ob_screwslot_4 = bpy.data.objects.new('ScrewSlot_4', me_cube_018)
ob_tapeopening = bpy.data.objects.new('TapeOpening', me_cube_019)
ob_tapepath = bpy.data.objects.new('TapePath', me_cube_024)
ob_plane = bpy.data.objects.new('Plane', me_plane)
ob_text = bpy.data.objects.new('Text', txt_washing_machine_heart)

# ---- transforms, parenting, visibility, modifiers, constraints
ob_shell.location = (0.0, 0.0, 0.0)
_m = ob_shell.modifiers.new('B', 'BEVEL')
_m.segments = 5
_m.profile = 1.0
_m = ob_shell.modifiers.new('S', 'SUBSURF')
_m.render_levels = 1
ob_shellback.location = (0.0, 0.0, 0.0)
_m = ob_shellback.modifiers.new('B', 'BEVEL')
_m.width = 0.08
_m.width_pct = 0.08
_m.segments = 4
_m.profile = 1.0
ob_label.location = (0.0, 0.0, 0.0)
_m = ob_label.modifiers.new('B', 'BEVEL')
_m.width = 0.02
_m.width_pct = 0.02
_m.segments = 3
ob_stripetop.location = (0.0, 0.0, 0.0)
ob_stripebot.location = (0.0, 0.0, 0.0)
ob_windowframe.location = (0.0, 0.0, 0.0)
_m = ob_windowframe.modifiers.new('B', 'BEVEL')
_m.width = 0.04
_m.width_pct = 0.04
_m.segments = 4
ob_windowglass.location = (0.0, 0.0, 0.0)
ob_reel_l.location = (-0.5, 0.14, 0.16)
ob_reel_l.rotation_euler = (1.571, 0.0, 0.0)
_m = ob_reel_l.modifiers.new('B', 'BEVEL')
_m.width = 0.02
_m.width_pct = 0.02
_m.segments = 3
ob_tape_l.location = (-0.5, 0.14, 0.16)
ob_tape_l.rotation_euler = (1.571, -0.0, 0.0)
ob_hub_l.location = (-0.5, 0.17, 0.16)
ob_hub_l.rotation_euler = (1.571, 0.0, 0.0)
ob_spoke_l_0.location = (0.0, 0.0, 0.0)
ob_spoke_l_60.location = (0.0, 0.0, 0.0)
ob_spoke_l_120.location = (0.0, 0.0, 0.0)
ob_hubhole_l.location = (-0.5, 0.16, 0.16)
ob_hubhole_l.rotation_euler = (1.571, 0.0, 0.0)
ob_reel_r.location = (0.5, 0.14, 0.16)
ob_reel_r.rotation_euler = (1.571, 0.0, 0.0)
_m = ob_reel_r.modifiers.new('B', 'BEVEL')
_m.width = 0.02
_m.width_pct = 0.02
_m.segments = 3
ob_tape_r.location = (0.5, 0.14, 0.16)
ob_tape_r.rotation_euler = (1.571, -0.0, 0.0)
ob_hub_r.location = (0.5, 0.17, 0.16)
ob_hub_r.rotation_euler = (1.571, 0.0, 0.0)
ob_spoke_r_0.location = (0.0, 0.0, 0.0)
ob_spoke_r_60.location = (0.0, 0.0, 0.0)
ob_spoke_r_120.location = (0.0, 0.0, 0.0)
ob_hubhole_r.location = (0.5, 0.16, 0.16)
ob_hubhole_r.rotation_euler = (1.571, 0.0, 0.0)
ob_guidepin__0_14.location = (-0.14, 0.06833, -0.22)
ob_guidepin__0_14.rotation_euler = (1.571, 0.0, 0.0)
_m = ob_guidepin__0_14.modifiers.new('B', 'BEVEL')
_m.width = 0.01
_m.width_pct = 0.01
_m.segments = 3
ob_guidepin_0_14.location = (0.14, 0.06833, -0.22)
ob_guidepin_0_14.rotation_euler = (1.571, 0.0, 0.0)
_m = ob_guidepin_0_14.modifiers.new('B', 'BEVEL')
_m.width = 0.01
_m.width_pct = 0.01
_m.segments = 3
ob_pressroller.location = (0.0, 0.06833, -0.22)
ob_pressroller.rotation_euler = (1.571, 0.0, 0.0)
ob_screw_0.location = (-0.92, 0.13, 0.54)
ob_screw_0.rotation_euler = (1.571, 0.0, 0.0)
ob_screwslot_0.location = (0.0, 0.0, 0.0)
ob_screw_1.location = (0.92, 0.13, 0.54)
ob_screw_1.rotation_euler = (1.571, 0.0, 0.0)
ob_screwslot_1.location = (0.0, 0.0, 0.0)
ob_screw_2.location = (-0.92, 0.13, -0.5)
ob_screw_2.rotation_euler = (1.571, 0.0, 0.0)
ob_screwslot_2.location = (0.0, 0.0, 0.0)
ob_screw_3.location = (0.92, 0.13, -0.5)
ob_screw_3.rotation_euler = (1.571, 0.0, 0.0)
ob_screwslot_3.location = (0.0, 0.0, 0.0)
ob_screw_4.location = (0.0, 0.13, -0.52)
ob_screw_4.rotation_euler = (1.571, 0.0, 0.0)
ob_screwslot_4.location = (0.0, 0.0, 0.0)
ob_tapeopening.location = (0.0, 0.0, 0.0)
_m = ob_tapeopening.modifiers.new('B', 'BEVEL')
_m.width = 0.03
_m.width_pct = 0.03
_m.segments = 3
ob_tapepath.location = (0.0, 0.0, 0.0)
ob_plane.location = (0.0002626, 0.1287, -0.3708)
ob_plane.rotation_euler = (1.571, 0.02549, 0.0)
ob_plane.scale = (0.2911, 0.07588, 0.07598)
ob_text.location = (0.2394, 0.1596, -0.4017)
ob_text.rotation_euler = (1.571, -0.02739, 3.142)
ob_text.scale = (0.1054, 0.1054, 0.1054)

# ---- collection membership
col_collection.objects.link(ob_shell)
col_collection.objects.link(ob_shellback)
col_collection.objects.link(ob_label)
col_collection.objects.link(ob_stripetop)
col_collection.objects.link(ob_stripebot)
col_collection.objects.link(ob_windowframe)
col_collection.objects.link(ob_windowglass)
col_collection.objects.link(ob_reel_l)
col_collection.objects.link(ob_tape_l)
col_collection.objects.link(ob_hub_l)
col_collection.objects.link(ob_spoke_l_0)
col_collection.objects.link(ob_spoke_l_60)
col_collection.objects.link(ob_spoke_l_120)
col_collection.objects.link(ob_hubhole_l)
col_collection.objects.link(ob_reel_r)
col_collection.objects.link(ob_tape_r)
col_collection.objects.link(ob_hub_r)
col_collection.objects.link(ob_spoke_r_0)
col_collection.objects.link(ob_spoke_r_60)
col_collection.objects.link(ob_spoke_r_120)
col_collection.objects.link(ob_hubhole_r)
col_collection.objects.link(ob_guidepin__0_14)
col_collection.objects.link(ob_guidepin_0_14)
col_collection.objects.link(ob_pressroller)
col_collection.objects.link(ob_screw_0)
col_collection.objects.link(ob_screwslot_0)
col_collection.objects.link(ob_screw_1)
col_collection.objects.link(ob_screwslot_1)
col_collection.objects.link(ob_screw_2)
col_collection.objects.link(ob_screwslot_2)
col_collection.objects.link(ob_screw_3)
col_collection.objects.link(ob_screwslot_3)
col_collection.objects.link(ob_screw_4)
col_collection.objects.link(ob_screwslot_4)
col_collection.objects.link(ob_tapeopening)
col_collection.objects.link(ob_tapepath)
col_collection.objects.link(ob_plane)
col_collection.objects.link(ob_text)

# ---- scene / render settings (as saved in the file)
scene.frame_start = 1; scene.frame_end = 250; scene.frame_set(1)
scene.render.engine = 'BLENDER_EEVEE_NEXT'
scene.render.bake_bias = 0.0
scene.render.bake_samples = 0
scene.cycles.sampling_pattern = 'TABULATED_SOBOL'
scene.eevee.use_volume_custom_range = False
bpy.context.view_layer.update()

# ---- added for rendering (the .blend has no active camera and no usable light): camera, sun
cam_auto = bpy.data.cameras.new('AutoCamera')
cam_auto.lens = 50.0
cam_auto.sensor_width = 36.0
cam_auto.clip_end = 1000.0
ob_auto_camera = bpy.data.objects.new('AutoCamera', cam_auto)
scene.collection.objects.link(ob_auto_camera)
ob_auto_camera.location = (2.42975, -2.8607, 1.9438)
ob_auto_camera.rotation_euler = (1.09748, -7.21219e-08, 0.694738)
scene.camera = ob_auto_camera
light_auto_sun = bpy.data.lights.new('AutoSun', 'SUN')
light_auto_sun.energy = 3.0
light_auto_sun.angle = 0.0523599
ob_auto_sun = bpy.data.objects.new('AutoSun', light_auto_sun)
scene.collection.objects.link(ob_auto_sun)
ob_auto_sun.rotation_euler = (0.872665, 0.174533, 0.523599)
bpy.context.view_layer.update()
